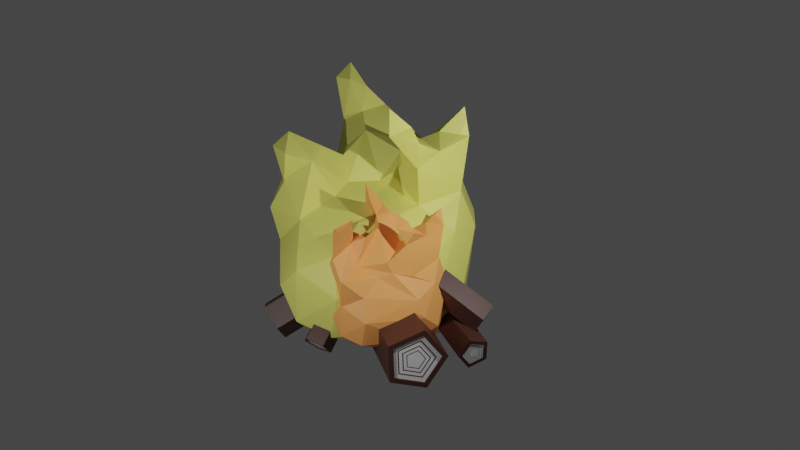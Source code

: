 # Source: fire__element.blend  (saved by Blender 3.0.42; exported with 4.5.12 LTS)
import bpy
from mathutils import Matrix  # noqa: F401  (used for matrix-valued properties, if any)

bpy.ops.wm.read_factory_settings(use_empty=True)
scene = bpy.context.scene
scene.name = 'Scene'

# ---- collections
col_collection = bpy.data.collections.new('Collection'); scene.collection.children.link(col_collection)

# ---- materials (node trees are filled in below, after node groups)
mat_wood_dark = bpy.data.materials.new('wood_dark')
mat_wood_dark.use_transparent_shadow = False
mat_wood_dark.diffuse_color = (0.0668, 0.02274, 0.01531, 1.0)
mat_wood__ight = bpy.data.materials.new('wood _ight')
mat_wood__ight.use_transparent_shadow = False
mat_wood__ight.diffuse_color = (0.5173, 0.1509, 0.07296, 1.0)
mat_fire_orange = bpy.data.materials.new('fire_orange')
mat_fire_orange.use_transparent_shadow = False
mat_fire_orange.diffuse_color = (1.0, 0.392, 0.1114, 1.0)
mat_fire_yellow = bpy.data.materials.new('fire_yellow')
mat_fire_yellow.use_transparent_shadow = False
mat_fire_yellow.diffuse_color = (0.799, 0.8, 0.1676, 1.0)

# ---- material node trees
mat_wood_dark.use_nodes = True; mat_wood_dark.node_tree.nodes.clear()
_N = mat_wood_dark.node_tree.nodes; _L = mat_wood_dark.node_tree.links
n0 = _N.new('ShaderNodeBsdfPrincipled'); n0.name = 'Principled BSDF'; n0.location = (10, 300)
n0.distribution = 'GGX'
n0.subsurface_method = 'RANDOM_WALK_SKIN'
n0.inputs[0].default_value = (0.0668, 0.02274, 0.01531, 1.0)
n0.inputs[3].default_value = 1.45
n0.inputs[27].default_value = (0.0, 0.0, 0.0, 1.0)
n0.inputs[28].default_value = 1.0
n1 = _N.new('ShaderNodeOutputMaterial'); n1.name = 'Material Output'; n1.location = (300, 300)
_L.new(n0.outputs[0], n1.inputs[0])
n1.is_active_output = True
mat_wood__ight.use_nodes = True; mat_wood__ight.node_tree.nodes.clear()
_N = mat_wood__ight.node_tree.nodes; _L = mat_wood__ight.node_tree.links
n0 = _N.new('ShaderNodeBsdfPrincipled'); n0.name = 'Principled BSDF'; n0.location = (10, 300)
n0.distribution = 'GGX'
n0.subsurface_method = 'RANDOM_WALK_SKIN'
n0.inputs[3].default_value = 1.45
n0.inputs[27].default_value = (0.0, 0.0, 0.0, 1.0)
n0.inputs[28].default_value = 1.0
n1 = _N.new('ShaderNodeOutputMaterial'); n1.name = 'Material Output'; n1.location = (300, 300)
_L.new(n0.outputs[0], n1.inputs[0])
n1.is_active_output = True
mat_fire_orange.use_nodes = True; mat_fire_orange.node_tree.nodes.clear()
_N = mat_fire_orange.node_tree.nodes; _L = mat_fire_orange.node_tree.links
n0 = _N.new('ShaderNodeBsdfPrincipled'); n0.name = 'Principled BSDF'; n0.location = (10, 300)
n0.distribution = 'GGX'
n0.subsurface_method = 'RANDOM_WALK_SKIN'
n0.inputs[0].default_value = (1.0, 0.392, 0.1114, 1.0)
n0.inputs[3].default_value = 1.45
n0.inputs[27].default_value = (0.0, 0.0, 0.0, 1.0)
n0.inputs[28].default_value = 1.0
n1 = _N.new('ShaderNodeOutputMaterial'); n1.name = 'Material Output'; n1.location = (300, 300)
_L.new(n0.outputs[0], n1.inputs[0])
n1.is_active_output = True
mat_fire_yellow.use_nodes = True; mat_fire_yellow.node_tree.nodes.clear()
_N = mat_fire_yellow.node_tree.nodes; _L = mat_fire_yellow.node_tree.links
n0 = _N.new('ShaderNodeBsdfPrincipled'); n0.name = 'Principled BSDF'; n0.location = (10, 300)
n0.distribution = 'GGX'
n0.subsurface_method = 'RANDOM_WALK_SKIN'
n0.inputs[0].default_value = (0.799, 0.8, 0.1676, 1.0)
n0.inputs[3].default_value = 1.45
n0.inputs[27].default_value = (0.0, 0.0, 0.0, 1.0)
n0.inputs[28].default_value = 1.0
n1 = _N.new('ShaderNodeOutputMaterial'); n1.name = 'Material Output'; n1.location = (300, 300)
_L.new(n0.outputs[0], n1.inputs[0])
n1.is_active_output = True

# ---- world
world_world = bpy.data.worlds.new('World'); scene.world = world_world
world_world.use_nodes = True; world_world.node_tree.nodes.clear()
_N = world_world.node_tree.nodes; _L = world_world.node_tree.links
n0 = _N.new('ShaderNodeOutputWorld'); n0.name = 'World Output'; n0.location = (300, 300)
n1 = _N.new('ShaderNodeBackground'); n1.name = 'Background'; n1.location = (10, 300)
n1.inputs[0].default_value = (0.05088, 0.05088, 0.05088, 1.0)
_L.new(n1.outputs[0], n0.inputs[0])
n0.is_active_output = True
world_world.color = (0.05088, 0.05088, 0.05088)
world_world.use_sun_shadow = False
world_world.sun_shadow_jitter_overblur = 0.0

# ---- cameras
cam_camera = bpy.data.cameras.new('Camera')
cam_camera.clip_end = 100.0
cam_camera.ortho_scale = 7.314

# ---- lights
light_light = bpy.data.lights.new('Light', 'POINT')
light_light.transmission_factor = 0.0
light_light.energy = 1000.0
light_light.shadow_soft_size = 0.1
light_light.shadow_maximum_resolution = 0.006
light_light.use_absolute_resolution = True
light_light_001 = bpy.data.lights.new('Light.001', 'POINT')
light_light_001.transmission_factor = 0.0
light_light_001.energy = 1000.0
light_light_001.shadow_soft_size = 0.1
light_light_001.shadow_maximum_resolution = 0.006
light_light_001.use_absolute_resolution = True

# ---- meshes
me_cylinder_001 = bpy.data.meshes.new('Cylinder.001')
me_cylinder_001.from_pydata([(9.581e-08, 0.7528, -3.4), (-1.533e-07, 0.8146, 4.352), (0.7159, 0.2326, -3.4), (0.7747, 0.2517, 4.352), (0.4425, -0.609, -3.4), (0.4788, -0.659, 4.352), (-0.4425, -0.609, -3.4), (-0.4788, -0.659, 4.352), (-0.7159, 0.2326, -3.4), (-0.7747, 0.2517, 4.352), (0.9511, 0.309, 4.352), (-1.465e-07, 1.0, 4.352), (0.5878, -0.809, 4.352), (-0.5878, -0.809, 4.352), (-0.9511, 0.309, 4.352), (0.2804, 0.09109, 4.302), (-1.663e-07, 0.2948, 4.302), (0.1733, -0.2385, 4.302), (-0.1733, -0.2385, 4.302), (-0.2804, 0.09109, 4.302), (1.049e-07, 1.0, -3.4), (0.9511, 0.309, -3.4), (0.5878, -0.809, -3.4), (-0.5878, -0.809, -3.4), (-0.9511, 0.309, -3.4), (8.169e-08, 0.323, -3.36), (0.3072, 0.09983, -3.36), (0.1899, -0.2613, -3.36), (-0.1899, -0.2613, -3.36), (-0.3072, 0.09983, -3.36), (0.7747, 0.2517, 4.302), (-1.691e-07, 0.8146, 4.302), (0.4788, -0.659, 4.302), (-0.4788, -0.659, 4.302), (-0.7747, 0.2517, 4.302), (0.6219, 0.2021, 4.302), (-1.632e-07, 0.6539, 4.302), (0.3843, -0.529, 4.302), (-0.3843, -0.529, 4.302), (-0.6219, 0.2021, 4.302), (0.5755, 0.187, 4.302), (-1.65e-07, 0.6051, 4.302), (0.3557, -0.4896, 4.302), (-0.3557, -0.4896, 4.302), (-0.5755, 0.187, 4.302), (0.4605, 0.1496, 4.302), (-1.605e-07, 0.4841, 4.302), (0.2846, -0.3917, 4.302), (-0.2846, -0.3917, 4.302), (-0.4605, 0.1496, 4.302), (0.4184, 0.136, 4.302), (-1.622e-07, 0.44, 4.302), (0.2586, -0.3559, 4.302), (-0.2586, -0.3559, 4.302), (-0.4184, 0.136, 4.302), (0.3126, 0.1016, 4.302), (-1.663e-07, 0.3286, 4.302), (0.1932, -0.2659, 4.302), (-0.1932, -0.2659, 4.302), (-0.3126, 0.1016, 4.302), (9.581e-08, 0.7528, -3.36), (0.7159, 0.2326, -3.36), (0.4425, -0.609, -3.36), (-0.4425, -0.609, -3.36), (-0.7159, 0.2326, -3.36), (9.149e-08, 0.6355, -3.36), (0.6044, 0.1964, -3.36), (0.3735, -0.5141, -3.36), (-0.3735, -0.5141, -3.36), (-0.6044, 0.1964, -3.36), (8.862e-08, 0.5965, -3.36), (0.5673, 0.1843, -3.36), (0.3506, -0.4826, -3.36), (-0.3506, -0.4826, -3.36), (-0.5673, 0.1843, -3.36), (8.862e-08, 0.4831, -3.36), (0.4595, 0.1493, -3.36), (0.284, -0.3908, -3.36), (-0.284, -0.3908, -3.36), (-0.4595, 0.1493, -3.36), (8.725e-08, 0.446, -3.36), (0.4242, 0.1378, -3.36), (0.2622, -0.3608, -3.36), (-0.2622, -0.3608, -3.36), (-0.4242, 0.1378, -3.36), (8.375e-08, 0.351, -3.36), (0.3338, 0.1085, -3.36), (0.2063, -0.2839, -3.36), (-0.2063, -0.2839, -3.36), (-0.3338, 0.1085, -3.36), (2.668, -4.971, -1.436), (2.709, 6.362, -1.517), (3.266, -4.971, -0.289), (3.355, 6.362, -0.2757), (2.359, -4.971, 0.6339), (2.374, 6.362, 0.723), (1.201, -4.971, 0.05696), (1.121, 6.362, 0.0987), (1.392, -4.971, -1.223), (1.328, 6.362, -1.286), (3.623, 6.362, -0.2357), (2.829, 6.362, -1.76), (2.419, 6.362, 0.9903), (0.8809, 6.362, 0.2239), (1.134, 6.362, -1.476), (2.604, 6.289, -0.3879), (2.37, 6.289, -0.8372), (2.249, 6.289, -0.02643), (1.795, 6.289, -0.2524), (1.87, 6.289, -0.7534), (2.829, -4.971, -1.76), (3.623, -4.971, -0.2357), (2.419, -4.971, 0.9903), (0.8809, -4.971, 0.2239), (1.134, -4.971, -1.476), (2.388, -4.912, -0.8741), (2.645, -4.912, -0.3818), (2.255, -4.912, 0.01432), (1.759, -4.912, -0.2333), (1.841, -4.912, -0.7824), (3.355, 6.289, -0.2757), (2.709, 6.289, -1.517), (2.374, 6.289, 0.723), (1.121, 6.289, 0.0987), (1.328, 6.289, -1.286), (3.123, 6.289, -0.3104), (2.604, 6.289, -1.307), (2.335, 6.289, 0.4913), (1.33, 6.289, -0.009851), (1.495, 6.289, -1.121), (3.052, 6.289, -0.3209), (2.572, 6.289, -1.243), (2.324, 6.289, 0.4211), (1.393, 6.289, -0.04275), (1.546, 6.289, -1.071), (2.877, 6.289, -0.347), (2.493, 6.289, -1.085), (2.294, 6.289, 0.2466), (1.55, 6.289, -0.1245), (1.672, 6.289, -0.9474), (2.814, 6.289, -0.3565), (2.464, 6.289, -1.027), (2.284, 6.289, 0.1829), (1.607, 6.289, -0.1543), (1.719, 6.289, -0.9021), (2.653, 6.289, -0.3805), (2.392, 6.289, -0.8815), (2.257, 6.289, 0.02239), (1.751, 6.289, -0.2295), (1.835, 6.289, -0.7881), (2.668, -4.912, -1.436), (3.266, -4.912, -0.289), (2.359, -4.912, 0.6339), (1.201, -4.912, 0.05696), (1.392, -4.912, -1.223), (2.592, -4.912, -1.283), (3.096, -4.912, -0.3143), (2.331, -4.912, 0.4648), (1.353, -4.912, -0.02225), (1.515, -4.912, -1.102), (2.566, -4.912, -1.232), (3.04, -4.912, -0.3228), (2.322, -4.912, 0.4086), (1.404, -4.912, -0.04858), (1.555, -4.912, -1.063), (2.492, -4.912, -1.084), (2.876, -4.912, -0.3472), (2.294, -4.912, 0.2451), (1.551, -4.912, -0.1252), (1.674, -4.912, -0.9463), (2.468, -4.912, -1.035), (2.822, -4.912, -0.3552), (2.285, -4.912, 0.1916), (1.599, -4.912, -0.1502), (1.712, -4.912, -0.9083), (2.406, -4.912, -0.9107), (2.685, -4.912, -0.3757), (2.262, -4.912, 0.05458), (1.722, -4.912, -0.2144), (1.811, -4.912, -0.811), (4.43, -1.197, -3.154), (-3.198, -1.135, -1.77), (4.558, -1.717, -2.45), (-3.06, -1.698, -1.008), (4.509, -2.559, -2.719), (-3.112, -2.609, -1.299), (4.351, -2.559, -3.59), (-3.283, -2.609, -2.241), (4.302, -1.717, -3.859), (-3.336, -1.698, -2.533), (-3.028, -1.641, -0.8345), (-3.198, -0.95, -1.77), (-3.093, -2.759, -1.192), (-3.303, -2.759, -2.349), (-3.368, -1.641, -2.706), (-3.099, -1.859, -1.503), (-3.149, -1.655, -1.779), (-3.118, -2.188, -1.609), (-3.18, -2.188, -1.95), (-3.199, -1.859, -2.055), (4.43, -0.95, -3.154), (4.599, -1.641, -2.219), (4.535, -2.759, -2.576), (4.325, -2.759, -3.733), (4.26, -1.641, -4.09), (4.39, -1.627, -3.147), (4.445, -1.85, -2.845), (4.424, -2.211, -2.96), (4.356, -2.211, -3.334), (4.335, -1.85, -3.449), (-3.01, -1.698, -1.017), (-3.149, -1.135, -1.779), (-3.063, -2.609, -1.308), (-3.234, -2.609, -2.25), (-3.287, -1.698, -2.542), (-3.038, -1.748, -1.167), (-3.149, -1.296, -1.779), (-3.08, -2.479, -1.401), (-3.217, -2.479, -2.157), (-3.26, -1.748, -2.391), (-3.046, -1.763, -1.213), (-3.149, -1.345, -1.779), (-3.085, -2.44, -1.429), (-3.212, -2.44, -2.129), (-3.251, -1.763, -2.346), (-3.067, -1.8, -1.326), (-3.149, -1.466, -1.779), (-3.098, -2.342, -1.499), (-3.2, -2.342, -2.059), (-3.231, -1.8, -2.232), (-3.074, -1.814, -1.368), (-3.149, -1.51, -1.779), (-3.103, -2.306, -1.525), (-3.195, -2.306, -2.034), (-3.223, -1.814, -2.191), (-3.093, -1.848, -1.472), (-3.149, -1.621, -1.779), (-3.114, -2.216, -1.589), (-3.183, -2.216, -1.969), (-3.205, -1.848, -2.087), (4.39, -1.197, -3.147), (4.518, -1.717, -2.443), (4.469, -2.559, -2.712), (4.311, -2.559, -3.583), (4.263, -1.717, -3.852), (4.39, -1.314, -3.147), (4.498, -1.754, -2.552), (4.457, -2.464, -2.78), (4.324, -2.464, -3.515), (4.282, -1.754, -3.742), (4.39, -1.353, -3.147), (4.492, -1.766, -2.589), (4.453, -2.433, -2.802), (4.328, -2.433, -3.492), (4.289, -1.766, -3.705), (4.39, -1.467, -3.147), (4.472, -1.801, -2.695), (4.441, -2.341, -2.868), (4.34, -2.341, -3.427), (4.308, -1.801, -3.599), (4.39, -1.504, -3.147), (4.466, -1.812, -2.73), (4.437, -2.311, -2.889), (4.344, -2.311, -3.405), (4.315, -1.812, -3.565), (4.39, -1.599, -3.147), (4.45, -1.842, -2.819), (4.427, -2.234, -2.944), (4.354, -2.234, -3.35), (4.331, -1.842, -3.476), (3.8, 5.374, -2.278), (2.602, -0.4805, -1.946), (4.461, 5.236, -2.38), (3.317, -0.6297, -2.057), (4.564, 5.183, -3.054), (3.428, -0.6879, -2.786), (3.966, 5.287, -3.367), (2.781, -0.5748, -3.125), (3.494, 5.406, -2.888), (2.271, -0.4465, -2.606), (3.417, -0.6446, -1.955), (2.539, -0.4615, -1.819), (3.553, -0.7162, -2.85), (2.759, -0.5772, -3.266), (2.132, -0.4198, -2.629), (3.046, -0.5499, -2.344), (2.787, -0.4959, -2.304), (3.086, -0.571, -2.608), (2.852, -0.53, -2.73), (2.667, -0.4836, -2.543), (3.716, 5.4, -2.109), (4.594, 5.216, -2.245), (4.73, 5.145, -3.139), (3.936, 5.284, -3.556), (3.309, 5.441, -2.919), (3.941, 5.3, -2.571), (4.224, 5.241, -2.615), (4.268, 5.218, -2.904), (4.012, 5.263, -3.038), (3.809, 5.313, -2.832), (3.325, -0.5919, -2.059), (2.61, -0.4427, -1.948), (3.436, -0.6501, -2.787), (2.789, -0.5369, -3.127), (2.278, -0.4087, -2.608), (3.239, -0.5789, -2.147), (2.664, -0.4591, -2.058), (3.328, -0.6257, -2.732), (2.808, -0.5348, -3.004), (2.398, -0.4319, -2.588), (3.213, -0.5749, -2.174), (2.681, -0.4641, -2.091), (3.295, -0.6182, -2.715), (2.814, -0.5342, -2.967), (2.435, -0.4389, -2.582), (3.148, -0.5652, -2.24), (2.722, -0.4765, -2.174), (3.213, -0.5998, -2.673), (2.829, -0.5325, -2.875), (2.525, -0.4563, -2.566), (3.124, -0.5616, -2.264), (2.737, -0.481, -2.204), (3.184, -0.5931, -2.658), (2.834, -0.5319, -2.841), (2.558, -0.4627, -2.561), (3.064, -0.5526, -2.325), (2.775, -0.4924, -2.281), (3.109, -0.5761, -2.619), (2.848, -0.5305, -2.756), (2.642, -0.4787, -2.547), (3.794, 5.344, -2.276), (4.455, 5.206, -2.379), (4.558, 5.152, -3.052), (3.96, 5.257, -3.366), (3.488, 5.375, -2.886), (3.834, 5.332, -2.357), (4.392, 5.216, -2.443), (4.479, 5.17, -3.012), (3.974, 5.258, -3.276), (3.576, 5.358, -2.872), (3.847, 5.328, -2.383), (4.371, 5.219, -2.465), (4.453, 5.176, -2.998), (3.979, 5.259, -3.247), (3.605, 5.353, -2.867), (3.886, 5.316, -2.461), (4.31, 5.228, -2.527), (4.376, 5.193, -2.959), (3.992, 5.26, -3.16), (3.69, 5.337, -2.853), (3.899, 5.313, -2.486), (4.291, 5.231, -2.547), (4.351, 5.199, -2.946), (3.997, 5.261, -3.132), (3.717, 5.331, -2.848), (3.931, 5.303, -2.552), (4.239, 5.239, -2.599), (4.287, 5.213, -2.913), (4.008, 5.262, -3.06), (3.788, 5.317, -2.836), (3.654, 4.293, -3.489), (-1.05, 1.303, -1.308), (3.891, 3.719, -3.774), (-0.7936, 0.6815, -1.617), (3.633, 3.675, -4.405), (-1.073, 0.6335, -2.3), (3.237, 4.221, -4.51), (-1.501, 1.225, -2.413), (3.25, 4.604, -3.944), (-1.487, 1.639, -1.801), (-0.7054, 0.5871, -1.555), (-1.02, 1.35, -1.176), (-1.048, 0.5282, -2.393), (-1.574, 1.254, -2.533), (-1.557, 1.762, -1.781), (-1.01, 0.9656, -1.803), (-1.103, 1.19, -1.692), (-1.111, 0.9482, -2.051), (-1.266, 1.162, -2.092), (-1.261, 1.312, -1.87), (3.694, 4.356, -3.313), (4.008, 3.593, -3.691), (3.666, 3.534, -4.53), (3.14, 4.26, -4.67), (3.157, 4.768, -3.917), (3.56, 4.169, -3.783), (3.662, 3.922, -3.906), (3.552, 3.903, -4.177), (3.381, 4.138, -4.222), (3.387, 4.302, -3.979), (-0.7632, 0.7009, -1.63), (-1.02, 1.322, -1.322), (-1.042, 0.6529, -2.313), (-1.471, 1.244, -2.427), (-1.457, 1.658, -1.815), (-0.8396, 0.7827, -1.684), (-1.045, 1.281, -1.436), (-1.064, 0.7442, -2.232), (-1.408, 1.219, -2.324), (-1.396, 1.551, -1.832), (-0.8628, 0.8075, -1.7), (-1.053, 1.269, -1.471), (-1.07, 0.7719, -2.208), (-1.389, 1.211, -2.292), (-1.378, 1.518, -1.837), (-0.9203, 0.8691, -1.74), (-1.073, 1.238, -1.557), (-1.086, 0.8406, -2.146), (-1.341, 1.192, -2.214), (-1.333, 1.438, -1.85), (-0.9413, 0.8916, -1.755), (-1.08, 1.227, -1.589), (-1.092, 0.8657, -2.124), (-1.324, 1.185, -2.185), (-1.316, 1.409, -1.855), (-0.9943, 0.9483, -1.792), (-1.098, 1.199, -1.668), (-1.107, 0.9289, -2.068), (-1.28, 1.168, -2.114), (-1.274, 1.334, -1.866), (3.63, 4.278, -3.478), (3.866, 3.704, -3.763), (3.609, 3.659, -4.394), (3.212, 4.206, -4.499), (3.225, 4.588, -3.933), (3.611, 4.248, -3.561), (3.811, 3.763, -3.802), (3.593, 3.726, -4.335), (3.259, 4.187, -4.423), (3.269, 4.51, -3.945), (3.604, 4.238, -3.589), (3.792, 3.783, -3.815), (3.588, 3.748, -4.315), (3.274, 4.181, -4.398), (3.284, 4.484, -3.949), (3.586, 4.209, -3.67), (3.738, 3.841, -3.852), (3.573, 3.812, -4.257), (3.319, 4.163, -4.325), (3.327, 4.408, -3.962), (3.58, 4.2, -3.696), (3.721, 3.86, -3.865), (3.568, 3.834, -4.239), (3.333, 4.157, -4.301), (3.341, 4.384, -3.966), (3.565, 4.176, -3.764), (3.675, 3.908, -3.896), (3.555, 3.888, -4.191), (3.37, 4.142, -4.24), (3.377, 4.321, -3.976), (-1.167, 0.7032, -1.731), (0.8445, 3.202, 2.848), (-0.621, 0.3791, -1.797), (1.435, 2.851, 2.776), (-0.678, -0.1705, -1.478), (1.373, 2.257, 3.121), (-1.259, -0.1861, -1.214), (0.7447, 2.24, 3.407), (-1.561, 0.3539, -1.37), (0.4179, 2.824, 3.238), (1.542, 2.892, 2.707), (0.8175, 3.322, 2.796), (1.467, 2.161, 3.131), (0.695, 2.141, 3.481), (0.2938, 2.858, 3.274), (1.121, 2.723, 2.939), (0.9071, 2.85, 2.965), (1.099, 2.508, 3.064), (0.871, 2.502, 3.167), (0.7528, 2.713, 3.106), (-1.203, 0.8633, -1.8), (-0.4778, 0.4327, -1.889), (-0.5535, -0.2974, -1.465), (-1.325, -0.3182, -1.114), (-1.726, 0.3992, -1.322), (-1.094, 0.4377, -1.585), (-0.8595, 0.2986, -1.614), (-0.884, 0.06277, -1.477), (-1.133, 0.05607, -1.364), (-1.263, 0.2878, -1.431), (1.422, 2.836, 2.746), (0.8315, 3.186, 2.818), (1.36, 2.241, 3.092), (0.7317, 2.224, 3.377), (0.4049, 2.808, 3.208), (1.329, 2.801, 2.806), (0.8549, 3.082, 2.864), (1.279, 2.323, 3.083), (0.7748, 2.31, 3.312), (0.5124, 2.779, 3.176), (1.301, 2.79, 2.824), (0.862, 3.051, 2.877), (1.255, 2.348, 3.08), (0.7878, 2.336, 3.292), (0.545, 2.77, 3.167), (1.231, 2.764, 2.869), (0.8796, 2.972, 2.912), (1.194, 2.41, 3.074), (0.8203, 2.4, 3.244), (0.626, 2.748, 3.143), (1.205, 2.754, 2.885), (0.886, 2.944, 2.924), (1.172, 2.433, 3.072), (0.8321, 2.424, 3.226), (0.6556, 2.74, 3.135), (1.14, 2.73, 2.926), (0.9022, 2.872, 2.955), (1.116, 2.49, 3.066), (0.862, 2.483, 3.181), (0.7301, 2.719, 3.113), (-1.156, 0.7159, -1.707), (-0.6106, 0.3918, -1.773), (-0.6675, -0.1578, -1.454), (-1.248, -0.1735, -1.19), (-1.55, 0.3666, -1.347), (-1.139, 0.64, -1.674), (-0.6785, 0.3664, -1.73), (-0.7266, -0.09763, -1.46), (-1.217, -0.1108, -1.238), (-1.472, 0.3451, -1.37), (-1.133, 0.6148, -1.663), (-0.7011, 0.3579, -1.715), (-0.7462, -0.07762, -1.462), (-1.207, -0.09, -1.254), (-1.446, 0.3379, -1.377), (-1.117, 0.5413, -1.631), (-0.7668, 0.3334, -1.673), (-0.8033, -0.0194, -1.469), (-1.176, -0.02942, -1.299), (-1.37, 0.3171, -1.4), (-1.112, 0.5173, -1.62), (-0.7883, 0.3253, -1.66), (-0.822, -0.0003626, -1.471), (-1.166, -0.009619, -1.314), (-1.345, 0.3103, -1.407), (-1.098, 0.4558, -1.593), (-0.8433, 0.3047, -1.624), (-0.8699, 0.04843, -1.476), (-1.141, 0.04115, -1.353), (-1.282, 0.2929, -1.425)], [], [(20, 11, 10, 21), (21, 10, 12, 22), (22, 12, 13, 23), (3, 1, 31, 30), (23, 13, 14, 24), (24, 14, 11, 20), (6, 8, 64, 63), (1, 3, 10, 11), (3, 5, 12, 10), (5, 7, 13, 12), (7, 9, 14, 13), (9, 1, 11, 14), (15, 16, 19, 18, 17), (9, 7, 33, 34), (5, 3, 30, 32), (1, 9, 34, 31), (7, 5, 32, 33), (2, 0, 20, 21), (4, 2, 21, 22), (6, 4, 22, 23), (8, 6, 23, 24), (0, 8, 24, 20), (25, 26, 27, 28, 29), (2, 4, 62, 61), (8, 0, 60, 64), (4, 6, 63, 62), (0, 2, 61, 60), (36, 35, 30, 31), (35, 37, 32, 30), (37, 38, 33, 32), (38, 39, 34, 33), (39, 36, 31, 34), (41, 40, 35, 36), (40, 42, 37, 35), (42, 43, 38, 37), (43, 44, 39, 38), (44, 41, 36, 39), (46, 45, 40, 41), (45, 47, 42, 40), (47, 48, 43, 42), (48, 49, 44, 43), (49, 46, 41, 44), (51, 50, 45, 46), (50, 52, 47, 45), (52, 53, 48, 47), (53, 54, 49, 48), (54, 51, 46, 49), (56, 55, 50, 51), (55, 57, 52, 50), (57, 58, 53, 52), (58, 59, 54, 53), (59, 56, 51, 54), (16, 15, 55, 56), (15, 17, 57, 55), (17, 18, 58, 57), (18, 19, 59, 58), (19, 16, 56, 59), (66, 65, 60, 61), (67, 66, 61, 62), (68, 67, 62, 63), (69, 68, 63, 64), (65, 69, 64, 60), (71, 70, 65, 66), (72, 71, 66, 67), (73, 72, 67, 68), (74, 73, 68, 69), (70, 74, 69, 65), (76, 75, 70, 71), (77, 76, 71, 72), (78, 77, 72, 73), (79, 78, 73, 74), (75, 79, 74, 70), (81, 80, 75, 76), (82, 81, 76, 77), (83, 82, 77, 78), (84, 83, 78, 79), (80, 84, 79, 75), (86, 85, 80, 81), (87, 86, 81, 82), (88, 87, 82, 83), (89, 88, 83, 84), (85, 89, 84, 80), (26, 25, 85, 86), (27, 26, 86, 87), (28, 27, 87, 88), (29, 28, 88, 89), (25, 29, 89, 85), (110, 101, 100, 111), (111, 100, 102, 112), (112, 102, 103, 113), (93, 91, 121, 120), (113, 103, 104, 114), (114, 104, 101, 110), (96, 98, 154, 153), (91, 93, 100, 101), (93, 95, 102, 100), (95, 97, 103, 102), (97, 99, 104, 103), (99, 91, 101, 104), (105, 106, 109, 108, 107), (99, 97, 123, 124), (95, 93, 120, 122), (91, 99, 124, 121), (97, 95, 122, 123), (92, 90, 110, 111), (94, 92, 111, 112), (96, 94, 112, 113), (98, 96, 113, 114), (90, 98, 114, 110), (115, 116, 117, 118, 119), (92, 94, 152, 151), (98, 90, 150, 154), (94, 96, 153, 152), (90, 92, 151, 150), (126, 125, 120, 121), (125, 127, 122, 120), (127, 128, 123, 122), (128, 129, 124, 123), (129, 126, 121, 124), (131, 130, 125, 126), (130, 132, 127, 125), (132, 133, 128, 127), (133, 134, 129, 128), (134, 131, 126, 129), (136, 135, 130, 131), (135, 137, 132, 130), (137, 138, 133, 132), (138, 139, 134, 133), (139, 136, 131, 134), (141, 140, 135, 136), (140, 142, 137, 135), (142, 143, 138, 137), (143, 144, 139, 138), (144, 141, 136, 139), (146, 145, 140, 141), (145, 147, 142, 140), (147, 148, 143, 142), (148, 149, 144, 143), (149, 146, 141, 144), (106, 105, 145, 146), (105, 107, 147, 145), (107, 108, 148, 147), (108, 109, 149, 148), (109, 106, 146, 149), (156, 155, 150, 151), (157, 156, 151, 152), (158, 157, 152, 153), (159, 158, 153, 154), (155, 159, 154, 150), (161, 160, 155, 156), (162, 161, 156, 157), (163, 162, 157, 158), (164, 163, 158, 159), (160, 164, 159, 155), (166, 165, 160, 161), (167, 166, 161, 162), (168, 167, 162, 163), (169, 168, 163, 164), (165, 169, 164, 160), (171, 170, 165, 166), (172, 171, 166, 167), (173, 172, 167, 168), (174, 173, 168, 169), (170, 174, 169, 165), (176, 175, 170, 171), (177, 176, 171, 172), (178, 177, 172, 173), (179, 178, 173, 174), (175, 179, 174, 170), (116, 115, 175, 176), (117, 116, 176, 177), (118, 117, 177, 178), (119, 118, 178, 179), (115, 119, 179, 175), (200, 191, 190, 201), (201, 190, 192, 202), (202, 192, 193, 203), (183, 181, 211, 210), (203, 193, 194, 204), (204, 194, 191, 200), (186, 188, 244, 243), (181, 183, 190, 191), (183, 185, 192, 190), (185, 187, 193, 192), (187, 189, 194, 193), (189, 181, 191, 194), (195, 196, 199, 198, 197), (189, 187, 213, 214), (185, 183, 210, 212), (181, 189, 214, 211), (187, 185, 212, 213), (182, 180, 200, 201), (184, 182, 201, 202), (186, 184, 202, 203), (188, 186, 203, 204), (180, 188, 204, 200), (205, 206, 207, 208, 209), (182, 184, 242, 241), (188, 180, 240, 244), (184, 186, 243, 242), (180, 182, 241, 240), (216, 215, 210, 211), (215, 217, 212, 210), (217, 218, 213, 212), (218, 219, 214, 213), (219, 216, 211, 214), (221, 220, 215, 216), (220, 222, 217, 215), (222, 223, 218, 217), (223, 224, 219, 218), (224, 221, 216, 219), (226, 225, 220, 221), (225, 227, 222, 220), (227, 228, 223, 222), (228, 229, 224, 223), (229, 226, 221, 224), (231, 230, 225, 226), (230, 232, 227, 225), (232, 233, 228, 227), (233, 234, 229, 228), (234, 231, 226, 229), (236, 235, 230, 231), (235, 237, 232, 230), (237, 238, 233, 232), (238, 239, 234, 233), (239, 236, 231, 234), (196, 195, 235, 236), (195, 197, 237, 235), (197, 198, 238, 237), (198, 199, 239, 238), (199, 196, 236, 239), (246, 245, 240, 241), (247, 246, 241, 242), (248, 247, 242, 243), (249, 248, 243, 244), (245, 249, 244, 240), (251, 250, 245, 246), (252, 251, 246, 247), (253, 252, 247, 248), (254, 253, 248, 249), (250, 254, 249, 245), (256, 255, 250, 251), (257, 256, 251, 252), (258, 257, 252, 253), (259, 258, 253, 254), (255, 259, 254, 250), (261, 260, 255, 256), (262, 261, 256, 257), (263, 262, 257, 258), (264, 263, 258, 259), (260, 264, 259, 255), (266, 265, 260, 261), (267, 266, 261, 262), (268, 267, 262, 263), (269, 268, 263, 264), (265, 269, 264, 260), (206, 205, 265, 266), (207, 206, 266, 267), (208, 207, 267, 268), (209, 208, 268, 269), (205, 209, 269, 265), (290, 281, 280, 291), (291, 280, 282, 292), (292, 282, 283, 293), (273, 271, 301, 300), (293, 283, 284, 294), (294, 284, 281, 290), (276, 278, 334, 333), (271, 273, 280, 281), (273, 275, 282, 280), (275, 277, 283, 282), (277, 279, 284, 283), (279, 271, 281, 284), (285, 286, 289, 288, 287), (279, 277, 303, 304), (275, 273, 300, 302), (271, 279, 304, 301), (277, 275, 302, 303), (272, 270, 290, 291), (274, 272, 291, 292), (276, 274, 292, 293), (278, 276, 293, 294), (270, 278, 294, 290), (295, 296, 297, 298, 299), (272, 274, 332, 331), (278, 270, 330, 334), (274, 276, 333, 332), (270, 272, 331, 330), (306, 305, 300, 301), (305, 307, 302, 300), (307, 308, 303, 302), (308, 309, 304, 303), (309, 306, 301, 304), (311, 310, 305, 306), (310, 312, 307, 305), (312, 313, 308, 307), (313, 314, 309, 308), (314, 311, 306, 309), (316, 315, 310, 311), (315, 317, 312, 310), (317, 318, 313, 312), (318, 319, 314, 313), (319, 316, 311, 314), (321, 320, 315, 316), (320, 322, 317, 315), (322, 323, 318, 317), (323, 324, 319, 318), (324, 321, 316, 319), (326, 325, 320, 321), (325, 327, 322, 320), (327, 328, 323, 322), (328, 329, 324, 323), (329, 326, 321, 324), (286, 285, 325, 326), (285, 287, 327, 325), (287, 288, 328, 327), (288, 289, 329, 328), (289, 286, 326, 329), (336, 335, 330, 331), (337, 336, 331, 332), (338, 337, 332, 333), (339, 338, 333, 334), (335, 339, 334, 330), (341, 340, 335, 336), (342, 341, 336, 337), (343, 342, 337, 338), (344, 343, 338, 339), (340, 344, 339, 335), (346, 345, 340, 341), (347, 346, 341, 342), (348, 347, 342, 343), (349, 348, 343, 344), (345, 349, 344, 340), (351, 350, 345, 346), (352, 351, 346, 347), (353, 352, 347, 348), (354, 353, 348, 349), (350, 354, 349, 345), (356, 355, 350, 351), (357, 356, 351, 352), (358, 357, 352, 353), (359, 358, 353, 354), (355, 359, 354, 350), (296, 295, 355, 356), (297, 296, 356, 357), (298, 297, 357, 358), (299, 298, 358, 359), (295, 299, 359, 355), (380, 371, 370, 381), (381, 370, 372, 382), (382, 372, 373, 383), (363, 361, 391, 390), (383, 373, 374, 384), (384, 374, 371, 380), (366, 368, 424, 423), (361, 363, 370, 371), (363, 365, 372, 370), (365, 367, 373, 372), (367, 369, 374, 373), (369, 361, 371, 374), (375, 376, 379, 378, 377), (369, 367, 393, 394), (365, 363, 390, 392), (361, 369, 394, 391), (367, 365, 392, 393), (362, 360, 380, 381), (364, 362, 381, 382), (366, 364, 382, 383), (368, 366, 383, 384), (360, 368, 384, 380), (385, 386, 387, 388, 389), (362, 364, 422, 421), (368, 360, 420, 424), (364, 366, 423, 422), (360, 362, 421, 420), (396, 395, 390, 391), (395, 397, 392, 390), (397, 398, 393, 392), (398, 399, 394, 393), (399, 396, 391, 394), (401, 400, 395, 396), (400, 402, 397, 395), (402, 403, 398, 397), (403, 404, 399, 398), (404, 401, 396, 399), (406, 405, 400, 401), (405, 407, 402, 400), (407, 408, 403, 402), (408, 409, 404, 403), (409, 406, 401, 404), (411, 410, 405, 406), (410, 412, 407, 405), (412, 413, 408, 407), (413, 414, 409, 408), (414, 411, 406, 409), (416, 415, 410, 411), (415, 417, 412, 410), (417, 418, 413, 412), (418, 419, 414, 413), (419, 416, 411, 414), (376, 375, 415, 416), (375, 377, 417, 415), (377, 378, 418, 417), (378, 379, 419, 418), (379, 376, 416, 419), (426, 425, 420, 421), (427, 426, 421, 422), (428, 427, 422, 423), (429, 428, 423, 424), (425, 429, 424, 420), (431, 430, 425, 426), (432, 431, 426, 427), (433, 432, 427, 428), (434, 433, 428, 429), (430, 434, 429, 425), (436, 435, 430, 431), (437, 436, 431, 432), (438, 437, 432, 433), (439, 438, 433, 434), (435, 439, 434, 430), (441, 440, 435, 436), (442, 441, 436, 437), (443, 442, 437, 438), (444, 443, 438, 439), (440, 444, 439, 435), (446, 445, 440, 441), (447, 446, 441, 442), (448, 447, 442, 443), (449, 448, 443, 444), (445, 449, 444, 440), (386, 385, 445, 446), (387, 386, 446, 447), (388, 387, 447, 448), (389, 388, 448, 449), (385, 389, 449, 445), (470, 461, 460, 471), (471, 460, 462, 472), (472, 462, 463, 473), (453, 451, 481, 480), (473, 463, 464, 474), (474, 464, 461, 470), (456, 458, 514, 513), (451, 453, 460, 461), (453, 455, 462, 460), (455, 457, 463, 462), (457, 459, 464, 463), (459, 451, 461, 464), (465, 466, 469, 468, 467), (459, 457, 483, 484), (455, 453, 480, 482), (451, 459, 484, 481), (457, 455, 482, 483), (452, 450, 470, 471), (454, 452, 471, 472), (456, 454, 472, 473), (458, 456, 473, 474), (450, 458, 474, 470), (475, 476, 477, 478, 479), (452, 454, 512, 511), (458, 450, 510, 514), (454, 456, 513, 512), (450, 452, 511, 510), (486, 485, 480, 481), (485, 487, 482, 480), (487, 488, 483, 482), (488, 489, 484, 483), (489, 486, 481, 484), (491, 490, 485, 486), (490, 492, 487, 485), (492, 493, 488, 487), (493, 494, 489, 488), (494, 491, 486, 489), (496, 495, 490, 491), (495, 497, 492, 490), (497, 498, 493, 492), (498, 499, 494, 493), (499, 496, 491, 494), (501, 500, 495, 496), (500, 502, 497, 495), (502, 503, 498, 497), (503, 504, 499, 498), (504, 501, 496, 499), (506, 505, 500, 501), (505, 507, 502, 500), (507, 508, 503, 502), (508, 509, 504, 503), (509, 506, 501, 504), (466, 465, 505, 506), (465, 467, 507, 505), (467, 468, 508, 507), (468, 469, 509, 508), (469, 466, 506, 509), (516, 515, 510, 511), (517, 516, 511, 512), (518, 517, 512, 513), (519, 518, 513, 514), (515, 519, 514, 510), (521, 520, 515, 516), (522, 521, 516, 517), (523, 522, 517, 518), (524, 523, 518, 519), (520, 524, 519, 515), (526, 525, 520, 521), (527, 526, 521, 522), (528, 527, 522, 523), (529, 528, 523, 524), (525, 529, 524, 520), (531, 530, 525, 526), (532, 531, 526, 527), (533, 532, 527, 528), (534, 533, 528, 529), (530, 534, 529, 525), (536, 535, 530, 531), (537, 536, 531, 532), (538, 537, 532, 533), (539, 538, 533, 534), (535, 539, 534, 530), (476, 475, 535, 536), (477, 476, 536, 537), (478, 477, 537, 538), (479, 478, 538, 539), (475, 479, 539, 535)])
me_cylinder_001.polygons.foreach_set('material_index', [0, 0, 0, 0, 0, 0, 0, 0, 0, 0, 0, 0, 1, 0, 0, 0, 0, 0, 0, 0, 0, 0, 1, 0, 0, 0, 0, 1, 1, 1, 1, 1, 0, 0, 0, 0, 0, 1, 1, 1, 1, 1, 0, 0, 0, 0, 0, 1, 1, 1, 1, 1, 0, 0, 0, 0, 0, 1, 1, 1, 1, 1, 0, 0, 0, 0, 0, 1, 1, 1, 1, 1, 0, 0, 0, 0, 0, 1, 1, 1, 1, 1, 0, 0, 0, 0, 0, 0, 0, 0, 0, 0, 0, 0, 0, 0, 0, 0, 0, 1, 0, 0, 0, 0, 0, 0, 0, 0, 0, 1, 0, 0, 0, 0, 1, 1, 1, 1, 1, 0, 0, 0, 0, 0, 1, 1, 1, 1, 1, 0, 0, 0, 0, 0, 1, 1, 1, 1, 1, 0, 0, 0, 0, 0, 1, 1, 1, 1, 1, 0, 0, 0, 0, 0, 1, 1, 1, 1, 1, 0, 0, 0, 0, 0, 1, 1, 1, 1, 1, 0, 0, 0, 0, 0, 0, 0, 0, 0, 0, 0, 0, 0, 0, 0, 0, 0, 1, 0, 0, 0, 0, 0, 0, 0, 0, 0, 1, 0, 0, 0, 0, 1, 1, 1, 1, 1, 0, 0, 0, 0, 0, 1, 1, 1, 1, 1, 0, 0, 0, 0, 0, 1, 1, 1, 1, 1, 0, 0, 0, 0, 0, 1, 1, 1, 1, 1, 0, 0, 0, 0, 0, 1, 1, 1, 1, 1, 0, 0, 0, 0, 0, 1, 1, 1, 1, 1, 0, 0, 0, 0, 0, 0, 0, 0, 0, 0, 0, 0, 0, 0, 0, 0, 0, 1, 0, 0, 0, 0, 0, 0, 0, 0, 0, 1, 0, 0, 0, 0, 1, 1, 1, 1, 1, 0, 0, 0, 0, 0, 1, 1, 1, 1, 1, 0, 0, 0, 0, 0, 1, 1, 1, 1, 1, 0, 0, 0, 0, 0, 1, 1, 1, 1, 1, 0, 0, 0, 0, 0, 1, 1, 1, 1, 1, 0, 0, 0, 0, 0, 1, 1, 1, 1, 1, 0, 0, 0, 0, 0, 0, 0, 0, 0, 0, 0, 0, 0, 0, 0, 0, 0, 1, 0, 0, 0, 0, 0, 0, 0, 0, 0, 1, 0, 0, 0, 0, 1, 1, 1, 1, 1, 0, 0, 0, 0, 0, 1, 1, 1, 1, 1, 0, 0, 0, 0, 0, 1, 1, 1, 1, 1, 0, 0, 0, 0, 0, 1, 1, 1, 1, 1, 0, 0, 0, 0, 0, 1, 1, 1, 1, 1, 0, 0, 0, 0, 0, 1, 1, 1, 1, 1, 0, 0, 0, 0, 0, 0, 0, 0, 0, 0, 0, 0, 0, 0, 0, 0, 0, 1, 0, 0, 0, 0, 0, 0, 0, 0, 0, 1, 0, 0, 0, 0, 1, 1, 1, 1, 1, 0, 0, 0, 0, 0, 1, 1, 1, 1, 1, 0, 0, 0, 0, 0, 1, 1, 1, 1, 1, 0, 0, 0, 0, 0, 1, 1, 1, 1, 1, 0, 0, 0, 0, 0, 1, 1, 1, 1, 1, 0, 0, 0, 0, 0, 1, 1, 1, 1, 1, 0, 0, 0, 0, 0])
_uv = me_cylinder_001.uv_layers.new(name='UVMap')
_uv.uv.foreach_set('vector', [1.0, 0.5, 1.0, 1.0, 0.8, 1.0, 0.8, 0.5, 0.8, 0.5, 0.8, 1.0, 0.6, 1.0, 0.6, 0.5, 0.6, 0.5, 0.6, 1.0, 0.4, 1.0, 0.4, 0.5, 0.4359, 0.3104, 0.25, 0.4455, 0.25, 0.4455, 0.4359, 0.3104, 0.4, 0.5, 0.4, 1.0, 0.2, 1.0, 0.2, 0.5, 0.2, 0.5, 0.2, 1.0, 2.98e-08, 1.0, 2.98e-08, 0.5, 0.6438, 0.1038, 0.5782, 0.3058, 0.5782, 0.3058, 0.6438, 0.1038, 0.25, 0.4455, 0.4359, 0.3104, 0.4783, 0.3242, 0.25, 0.49, 0.4359, 0.3104, 0.3649, 0.09184, 0.3911, 0.05584, 0.4783, 0.3242, 0.3649, 0.09184, 0.1351, 0.09184, 0.1089, 0.05584, 0.3911, 0.05584, 0.1351, 0.09184, 0.06407, 0.3104, 0.02175, 0.3242, 0.1089, 0.05584, 0.06407, 0.3104, 0.25, 0.4455, 0.25, 0.49, 0.02175, 0.3242, 0.3173, 0.2719, 0.25, 0.3207, 0.1827, 0.2719, 0.2084, 0.1928, 0.2916, 0.1928, 0.06407, 0.3104, 0.1351, 0.09184, 0.1351, 0.09184, 0.06407, 0.3104, 0.3649, 0.09184, 0.4359, 0.3104, 0.4359, 0.3104, 0.3649, 0.09184, 0.25, 0.4455, 0.06407, 0.3104, 0.06407, 0.3104, 0.25, 0.4455, 0.1351, 0.09184, 0.3649, 0.09184, 0.3649, 0.09184, 0.1351, 0.09184, 0.9218, 0.3058, 0.75, 0.4307, 0.75, 0.49, 0.9783, 0.3242, 0.8562, 0.1038, 0.9218, 0.3058, 0.9783, 0.3242, 0.8911, 0.05584, 0.6438, 0.1038, 0.8562, 0.1038, 0.8911, 0.05584, 0.6089, 0.05584, 0.5782, 0.3058, 0.6438, 0.1038, 0.6089, 0.05584, 0.5217, 0.3242, 0.75, 0.4307, 0.5782, 0.3058, 0.5217, 0.3242, 0.75, 0.49, 0.75, 0.3275, 0.8237, 0.274, 0.7956, 0.1873, 0.7044, 0.1873, 0.6763, 0.274, 0.9218, 0.3058, 0.8562, 0.1038, 0.8562, 0.1038, 0.9218, 0.3058, 0.5782, 0.3058, 0.75, 0.4307, 0.75, 0.4307, 0.5782, 0.3058, 0.8562, 0.1038, 0.6438, 0.1038, 0.6438, 0.1038, 0.8562, 0.1038, 0.75, 0.4307, 0.9218, 0.3058, 0.9218, 0.3058, 0.75, 0.4307, 0.25, 0.4069, 0.3992, 0.2985, 0.4359, 0.3104, 0.25, 0.4455, 0.3992, 0.2985, 0.3422, 0.123, 0.3649, 0.09184, 0.4359, 0.3104, 0.3422, 0.123, 0.1578, 0.123, 0.1351, 0.09184, 0.3649, 0.09184, 0.1578, 0.123, 0.1008, 0.2985, 0.06407, 0.3104, 0.1351, 0.09184, 0.1008, 0.2985, 0.25, 0.4069, 0.25, 0.4455, 0.06407, 0.3104, 0.25, 0.3952, 0.3881, 0.2949, 0.3992, 0.2985, 0.25, 0.4069, 0.3881, 0.2949, 0.3354, 0.1325, 0.3422, 0.123, 0.3992, 0.2985, 0.3354, 0.1325, 0.1646, 0.1325, 0.1578, 0.123, 0.3422, 0.123, 0.1646, 0.1325, 0.1119, 0.2949, 0.1008, 0.2985, 0.1578, 0.123, 0.1119, 0.2949, 0.25, 0.3952, 0.25, 0.4069, 0.1008, 0.2985, 0.25, 0.3662, 0.3605, 0.2859, 0.3881, 0.2949, 0.25, 0.3952, 0.3605, 0.2859, 0.3183, 0.156, 0.3354, 0.1325, 0.3881, 0.2949, 0.3183, 0.156, 0.1817, 0.156, 0.1646, 0.1325, 0.3354, 0.1325, 0.1817, 0.156, 0.1395, 0.2859, 0.1119, 0.2949, 0.1646, 0.1325, 0.1395, 0.2859, 0.25, 0.3662, 0.25, 0.3952, 0.1119, 0.2949, 0.25, 0.3556, 0.3504, 0.2826, 0.3605, 0.2859, 0.25, 0.3662, 0.3504, 0.2826, 0.3121, 0.1646, 0.3183, 0.156, 0.3605, 0.2859, 0.3121, 0.1646, 0.1879, 0.1646, 0.1817, 0.156, 0.3183, 0.156, 0.1879, 0.1646, 0.1496, 0.2826, 0.1395, 0.2859, 0.1817, 0.156, 0.1496, 0.2826, 0.25, 0.3556, 0.25, 0.3662, 0.1395, 0.2859, 0.25, 0.3289, 0.325, 0.2744, 0.3504, 0.2826, 0.25, 0.3556, 0.325, 0.2744, 0.2964, 0.1862, 0.3121, 0.1646, 0.3504, 0.2826, 0.2964, 0.1862, 0.2036, 0.1862, 0.1879, 0.1646, 0.3121, 0.1646, 0.2036, 0.1862, 0.175, 0.2744, 0.1496, 0.2826, 0.1879, 0.1646, 0.175, 0.2744, 0.25, 0.3289, 0.25, 0.3556, 0.1496, 0.2826, 0.25, 0.3207, 0.3173, 0.2719, 0.325, 0.2744, 0.25, 0.3289, 0.3173, 0.2719, 0.2916, 0.1928, 0.2964, 0.1862, 0.325, 0.2744, 0.2916, 0.1928, 0.2084, 0.1928, 0.2036, 0.1862, 0.2964, 0.1862, 0.2084, 0.1928, 0.1827, 0.2719, 0.175, 0.2744, 0.2036, 0.1862, 0.1827, 0.2719, 0.25, 0.3207, 0.25, 0.3289, 0.175, 0.2744, 0.8951, 0.2971, 0.75, 0.4025, 0.75, 0.4307, 0.9218, 0.3058, 0.8396, 0.1266, 0.8951, 0.2971, 0.9218, 0.3058, 0.8562, 0.1038, 0.6604, 0.1266, 0.8396, 0.1266, 0.8562, 0.1038, 0.6438, 0.1038, 0.6049, 0.2971, 0.6604, 0.1266, 0.6438, 0.1038, 0.5782, 0.3058, 0.75, 0.4025, 0.6049, 0.2971, 0.5782, 0.3058, 0.75, 0.4307, 0.8862, 0.2942, 0.75, 0.3932, 0.75, 0.4025, 0.8951, 0.2971, 0.8342, 0.1342, 0.8862, 0.2942, 0.8951, 0.2971, 0.8396, 0.1266, 0.6658, 0.1342, 0.8342, 0.1342, 0.8396, 0.1266, 0.6604, 0.1266, 0.6138, 0.2942, 0.6658, 0.1342, 0.6604, 0.1266, 0.6049, 0.2971, 0.75, 0.3932, 0.6138, 0.2942, 0.6049, 0.2971, 0.75, 0.4025, 0.8603, 0.2858, 0.75, 0.3659, 0.75, 0.3932, 0.8862, 0.2942, 0.8182, 0.1562, 0.8603, 0.2858, 0.8862, 0.2942, 0.8342, 0.1342, 0.6818, 0.1562, 0.8182, 0.1562, 0.8342, 0.1342, 0.6658, 0.1342, 0.6397, 0.2858, 0.6818, 0.1562, 0.6658, 0.1342, 0.6138, 0.2942, 0.75, 0.3659, 0.6397, 0.2858, 0.6138, 0.2942, 0.75, 0.3932, 0.8518, 0.2831, 0.75, 0.357, 0.75, 0.3659, 0.8603, 0.2858, 0.8129, 0.1634, 0.8518, 0.2831, 0.8603, 0.2858, 0.8182, 0.1562, 0.6871, 0.1634, 0.8129, 0.1634, 0.8182, 0.1562, 0.6818, 0.1562, 0.6482, 0.2831, 0.6871, 0.1634, 0.6818, 0.1562, 0.6397, 0.2858, 0.75, 0.357, 0.6482, 0.2831, 0.6397, 0.2858, 0.75, 0.3659, 0.8301, 0.276, 0.75, 0.3342, 0.75, 0.357, 0.8518, 0.2831, 0.7995, 0.1819, 0.8301, 0.276, 0.8518, 0.2831, 0.8129, 0.1634, 0.7005, 0.1819, 0.7995, 0.1819, 0.8129, 0.1634, 0.6871, 0.1634, 0.6699, 0.276, 0.7005, 0.1819, 0.6871, 0.1634, 0.6482, 0.2831, 0.75, 0.3342, 0.6699, 0.276, 0.6482, 0.2831, 0.75, 0.357, 0.8237, 0.274, 0.75, 0.3275, 0.75, 0.3342, 0.8301, 0.276, 0.7956, 0.1873, 0.8237, 0.274, 0.8301, 0.276, 0.7995, 0.1819, 0.7044, 0.1873, 0.7956, 0.1873, 0.7995, 0.1819, 0.7005, 0.1819, 0.6763, 0.274, 0.7044, 0.1873, 0.7005, 0.1819, 0.6699, 0.276, 0.75, 0.3275, 0.6763, 0.274, 0.6699, 0.276, 0.75, 0.3342, 1.0, 0.5, 1.0, 1.0, 0.8, 1.0, 0.8, 0.5, 0.8, 0.5, 0.8, 1.0, 0.6, 1.0, 0.6, 0.5, 0.6, 0.5, 0.6, 1.0, 0.4, 1.0, 0.4, 0.5, 0.4359, 0.3104, 0.25, 0.4455, 0.25, 0.4455, 0.4359, 0.3104, 0.4, 0.5, 0.4, 1.0, 0.2, 1.0, 0.2, 0.5, 0.2, 0.5, 0.2, 1.0, 2.98e-08, 1.0, 2.98e-08, 0.5, 0.6438, 0.1038, 0.5782, 0.3058, 0.5782, 0.3058, 0.6438, 0.1038, 0.25, 0.4455, 0.4359, 0.3104, 0.4783, 0.3242, 0.25, 0.49, 0.4359, 0.3104, 0.3649, 0.09184, 0.3911, 0.05584, 0.4783, 0.3242, 0.3649, 0.09184, 0.1351, 0.09184, 0.1089, 0.05584, 0.3911, 0.05584, 0.1351, 0.09184, 0.06407, 0.3104, 0.02175, 0.3242, 0.1089, 0.05584, 0.06407, 0.3104, 0.25, 0.4455, 0.25, 0.49, 0.02175, 0.3242, 0.3173, 0.2719, 0.25, 0.3207, 0.1827, 0.2719, 0.2084, 0.1928, 0.2916, 0.1928, 0.06407, 0.3104, 0.1351, 0.09184, 0.1351, 0.09184, 0.06407, 0.3104, 0.3649, 0.09184, 0.4359, 0.3104, 0.4359, 0.3104, 0.3649, 0.09184, 0.25, 0.4455, 0.06407, 0.3104, 0.06407, 0.3104, 0.25, 0.4455, 0.1351, 0.09184, 0.3649, 0.09184, 0.3649, 0.09184, 0.1351, 0.09184, 0.9218, 0.3058, 0.75, 0.4307, 0.75, 0.49, 0.9783, 0.3242, 0.8562, 0.1038, 0.9218, 0.3058, 0.9783, 0.3242, 0.8911, 0.05584, 0.6438, 0.1038, 0.8562, 0.1038, 0.8911, 0.05584, 0.6089, 0.05584, 0.5782, 0.3058, 0.6438, 0.1038, 0.6089, 0.05584, 0.5217, 0.3242, 0.75, 0.4307, 0.5782, 0.3058, 0.5217, 0.3242, 0.75, 0.49, 0.75, 0.3275, 0.8237, 0.274, 0.7956, 0.1873, 0.7044, 0.1873, 0.6763, 0.274, 0.9218, 0.3058, 0.8562, 0.1038, 0.8562, 0.1038, 0.9218, 0.3058, 0.5782, 0.3058, 0.75, 0.4307, 0.75, 0.4307, 0.5782, 0.3058, 0.8562, 0.1038, 0.6438, 0.1038, 0.6438, 0.1038, 0.8562, 0.1038, 0.75, 0.4307, 0.9218, 0.3058, 0.9218, 0.3058, 0.75, 0.4307, 0.25, 0.4069, 0.3992, 0.2985, 0.4359, 0.3104, 0.25, 0.4455, 0.3992, 0.2985, 0.3422, 0.123, 0.3649, 0.09184, 0.4359, 0.3104, 0.3422, 0.123, 0.1578, 0.123, 0.1351, 0.09184, 0.3649, 0.09184, 0.1578, 0.123, 0.1008, 0.2985, 0.06407, 0.3104, 0.1351, 0.09184, 0.1008, 0.2985, 0.25, 0.4069, 0.25, 0.4455, 0.06407, 0.3104, 0.25, 0.3952, 0.3881, 0.2949, 0.3992, 0.2985, 0.25, 0.4069, 0.3881, 0.2949, 0.3354, 0.1325, 0.3422, 0.123, 0.3992, 0.2985, 0.3354, 0.1325, 0.1646, 0.1325, 0.1578, 0.123, 0.3422, 0.123, 0.1646, 0.1325, 0.1119, 0.2949, 0.1008, 0.2985, 0.1578, 0.123, 0.1119, 0.2949, 0.25, 0.3952, 0.25, 0.4069, 0.1008, 0.2985, 0.25, 0.3662, 0.3605, 0.2859, 0.3881, 0.2949, 0.25, 0.3952, 0.3605, 0.2859, 0.3183, 0.156, 0.3354, 0.1325, 0.3881, 0.2949, 0.3183, 0.156, 0.1817, 0.156, 0.1646, 0.1325, 0.3354, 0.1325, 0.1817, 0.156, 0.1395, 0.2859, 0.1119, 0.2949, 0.1646, 0.1325, 0.1395, 0.2859, 0.25, 0.3662, 0.25, 0.3952, 0.1119, 0.2949, 0.25, 0.3556, 0.3504, 0.2826, 0.3605, 0.2859, 0.25, 0.3662, 0.3504, 0.2826, 0.3121, 0.1646, 0.3183, 0.156, 0.3605, 0.2859, 0.3121, 0.1646, 0.1879, 0.1646, 0.1817, 0.156, 0.3183, 0.156, 0.1879, 0.1646, 0.1496, 0.2826, 0.1395, 0.2859, 0.1817, 0.156, 0.1496, 0.2826, 0.25, 0.3556, 0.25, 0.3662, 0.1395, 0.2859, 0.25, 0.3289, 0.325, 0.2744, 0.3504, 0.2826, 0.25, 0.3556, 0.325, 0.2744, 0.2964, 0.1862, 0.3121, 0.1646, 0.3504, 0.2826, 0.2964, 0.1862, 0.2036, 0.1862, 0.1879, 0.1646, 0.3121, 0.1646, 0.2036, 0.1862, 0.175, 0.2744, 0.1496, 0.2826, 0.1879, 0.1646, 0.175, 0.2744, 0.25, 0.3289, 0.25, 0.3556, 0.1496, 0.2826, 0.25, 0.3207, 0.3173, 0.2719, 0.325, 0.2744, 0.25, 0.3289, 0.3173, 0.2719, 0.2916, 0.1928, 0.2964, 0.1862, 0.325, 0.2744, 0.2916, 0.1928, 0.2084, 0.1928, 0.2036, 0.1862, 0.2964, 0.1862, 0.2084, 0.1928, 0.1827, 0.2719, 0.175, 0.2744, 0.2036, 0.1862, 0.1827, 0.2719, 0.25, 0.3207, 0.25, 0.3289, 0.175, 0.2744, 0.8951, 0.2971, 0.75, 0.4025, 0.75, 0.4307, 0.9218, 0.3058, 0.8396, 0.1266, 0.8951, 0.2971, 0.9218, 0.3058, 0.8562, 0.1038, 0.6604, 0.1266, 0.8396, 0.1266, 0.8562, 0.1038, 0.6438, 0.1038, 0.6049, 0.2971, 0.6604, 0.1266, 0.6438, 0.1038, 0.5782, 0.3058, 0.75, 0.4025, 0.6049, 0.2971, 0.5782, 0.3058, 0.75, 0.4307, 0.8862, 0.2942, 0.75, 0.3932, 0.75, 0.4025, 0.8951, 0.2971, 0.8342, 0.1342, 0.8862, 0.2942, 0.8951, 0.2971, 0.8396, 0.1266, 0.6658, 0.1342, 0.8342, 0.1342, 0.8396, 0.1266, 0.6604, 0.1266, 0.6138, 0.2942, 0.6658, 0.1342, 0.6604, 0.1266, 0.6049, 0.2971, 0.75, 0.3932, 0.6138, 0.2942, 0.6049, 0.2971, 0.75, 0.4025, 0.8603, 0.2858, 0.75, 0.3659, 0.75, 0.3932, 0.8862, 0.2942, 0.8182, 0.1562, 0.8603, 0.2858, 0.8862, 0.2942, 0.8342, 0.1342, 0.6818, 0.1562, 0.8182, 0.1562, 0.8342, 0.1342, 0.6658, 0.1342, 0.6397, 0.2858, 0.6818, 0.1562, 0.6658, 0.1342, 0.6138, 0.2942, 0.75, 0.3659, 0.6397, 0.2858, 0.6138, 0.2942, 0.75, 0.3932, 0.8518, 0.2831, 0.75, 0.357, 0.75, 0.3659, 0.8603, 0.2858, 0.8129, 0.1634, 0.8518, 0.2831, 0.8603, 0.2858, 0.8182, 0.1562, 0.6871, 0.1634, 0.8129, 0.1634, 0.8182, 0.1562, 0.6818, 0.1562, 0.6482, 0.2831, 0.6871, 0.1634, 0.6818, 0.1562, 0.6397, 0.2858, 0.75, 0.357, 0.6482, 0.2831, 0.6397, 0.2858, 0.75, 0.3659, 0.8301, 0.276, 0.75, 0.3342, 0.75, 0.357, 0.8518, 0.2831, 0.7995, 0.1819, 0.8301, 0.276, 0.8518, 0.2831, 0.8129, 0.1634, 0.7005, 0.1819, 0.7995, 0.1819, 0.8129, 0.1634, 0.6871, 0.1634, 0.6699, 0.276, 0.7005, 0.1819, 0.6871, 0.1634, 0.6482, 0.2831, 0.75, 0.3342, 0.6699, 0.276, 0.6482, 0.2831, 0.75, 0.357, 0.8237, 0.274, 0.75, 0.3275, 0.75, 0.3342, 0.8301, 0.276, 0.7956, 0.1873, 0.8237, 0.274, 0.8301, 0.276, 0.7995, 0.1819, 0.7044, 0.1873, 0.7956, 0.1873, 0.7995, 0.1819, 0.7005, 0.1819, 0.6763, 0.274, 0.7044, 0.1873, 0.7005, 0.1819, 0.6699, 0.276, 0.75, 0.3275, 0.6763, 0.274, 0.6699, 0.276, 0.75, 0.3342, 1.0, 0.5, 1.0, 1.0, 0.8, 1.0, 0.8, 0.5, 0.8, 0.5, 0.8, 1.0, 0.6, 1.0, 0.6, 0.5, 0.6, 0.5, 0.6, 1.0, 0.4, 1.0, 0.4, 0.5, 0.4359, 0.3104, 0.25, 0.4455, 0.25, 0.4455, 0.4359, 0.3104, 0.4, 0.5, 0.4, 1.0, 0.2, 1.0, 0.2, 0.5, 0.2, 0.5, 0.2, 1.0, 2.98e-08, 1.0, 2.98e-08, 0.5, 0.6438, 0.1038, 0.5782, 0.3058, 0.5782, 0.3058, 0.6438, 0.1038, 0.25, 0.4455, 0.4359, 0.3104, 0.4783, 0.3242, 0.25, 0.49, 0.4359, 0.3104, 0.3649, 0.09184, 0.3911, 0.05584, 0.4783, 0.3242, 0.3649, 0.09184, 0.1351, 0.09184, 0.1089, 0.05584, 0.3911, 0.05584, 0.1351, 0.09184, 0.06407, 0.3104, 0.02175, 0.3242, 0.1089, 0.05584, 0.06407, 0.3104, 0.25, 0.4455, 0.25, 0.49, 0.02175, 0.3242, 0.3173, 0.2719, 0.25, 0.3207, 0.1827, 0.2719, 0.2084, 0.1928, 0.2916, 0.1928, 0.06407, 0.3104, 0.1351, 0.09184, 0.1351, 0.09184, 0.06407, 0.3104, 0.3649, 0.09184, 0.4359, 0.3104, 0.4359, 0.3104, 0.3649, 0.09184, 0.25, 0.4455, 0.06407, 0.3104, 0.06407, 0.3104, 0.25, 0.4455, 0.1351, 0.09184, 0.3649, 0.09184, 0.3649, 0.09184, 0.1351, 0.09184, 0.9218, 0.3058, 0.75, 0.4307, 0.75, 0.49, 0.9783, 0.3242, 0.8562, 0.1038, 0.9218, 0.3058, 0.9783, 0.3242, 0.8911, 0.05584, 0.6438, 0.1038, 0.8562, 0.1038, 0.8911, 0.05584, 0.6089, 0.05584, 0.5782, 0.3058, 0.6438, 0.1038, 0.6089, 0.05584, 0.5217, 0.3242, 0.75, 0.4307, 0.5782, 0.3058, 0.5217, 0.3242, 0.75, 0.49, 0.75, 0.3275, 0.8237, 0.274, 0.7956, 0.1873, 0.7044, 0.1873, 0.6763, 0.274, 0.9218, 0.3058, 0.8562, 0.1038, 0.8562, 0.1038, 0.9218, 0.3058, 0.5782, 0.3058, 0.75, 0.4307, 0.75, 0.4307, 0.5782, 0.3058, 0.8562, 0.1038, 0.6438, 0.1038, 0.6438, 0.1038, 0.8562, 0.1038, 0.75, 0.4307, 0.9218, 0.3058, 0.9218, 0.3058, 0.75, 0.4307, 0.25, 0.4069, 0.3992, 0.2985, 0.4359, 0.3104, 0.25, 0.4455, 0.3992, 0.2985, 0.3422, 0.123, 0.3649, 0.09184, 0.4359, 0.3104, 0.3422, 0.123, 0.1578, 0.123, 0.1351, 0.09184, 0.3649, 0.09184, 0.1578, 0.123, 0.1008, 0.2985, 0.06407, 0.3104, 0.1351, 0.09184, 0.1008, 0.2985, 0.25, 0.4069, 0.25, 0.4455, 0.06407, 0.3104, 0.25, 0.3952, 0.3881, 0.2949, 0.3992, 0.2985, 0.25, 0.4069, 0.3881, 0.2949, 0.3354, 0.1325, 0.3422, 0.123, 0.3992, 0.2985, 0.3354, 0.1325, 0.1646, 0.1325, 0.1578, 0.123, 0.3422, 0.123, 0.1646, 0.1325, 0.1119, 0.2949, 0.1008, 0.2985, 0.1578, 0.123, 0.1119, 0.2949, 0.25, 0.3952, 0.25, 0.4069, 0.1008, 0.2985, 0.25, 0.3662, 0.3605, 0.2859, 0.3881, 0.2949, 0.25, 0.3952, 0.3605, 0.2859, 0.3183, 0.156, 0.3354, 0.1325, 0.3881, 0.2949, 0.3183, 0.156, 0.1817, 0.156, 0.1646, 0.1325, 0.3354, 0.1325, 0.1817, 0.156, 0.1395, 0.2859, 0.1119, 0.2949, 0.1646, 0.1325, 0.1395, 0.2859, 0.25, 0.3662, 0.25, 0.3952, 0.1119, 0.2949, 0.25, 0.3556, 0.3504, 0.2826, 0.3605, 0.2859, 0.25, 0.3662, 0.3504, 0.2826, 0.3121, 0.1646, 0.3183, 0.156, 0.3605, 0.2859, 0.3121, 0.1646, 0.1879, 0.1646, 0.1817, 0.156, 0.3183, 0.156, 0.1879, 0.1646, 0.1496, 0.2826, 0.1395, 0.2859, 0.1817, 0.156, 0.1496, 0.2826, 0.25, 0.3556, 0.25, 0.3662, 0.1395, 0.2859, 0.25, 0.3289, 0.325, 0.2744, 0.3504, 0.2826, 0.25, 0.3556, 0.325, 0.2744, 0.2964, 0.1862, 0.3121, 0.1646, 0.3504, 0.2826, 0.2964, 0.1862, 0.2036, 0.1862, 0.1879, 0.1646, 0.3121, 0.1646, 0.2036, 0.1862, 0.175, 0.2744, 0.1496, 0.2826, 0.1879, 0.1646, 0.175, 0.2744, 0.25, 0.3289, 0.25, 0.3556, 0.1496, 0.2826, 0.25, 0.3207, 0.3173, 0.2719, 0.325, 0.2744, 0.25, 0.3289, 0.3173, 0.2719, 0.2916, 0.1928, 0.2964, 0.1862, 0.325, 0.2744, 0.2916, 0.1928, 0.2084, 0.1928, 0.2036, 0.1862, 0.2964, 0.1862, 0.2084, 0.1928, 0.1827, 0.2719, 0.175, 0.2744, 0.2036, 0.1862, 0.1827, 0.2719, 0.25, 0.3207, 0.25, 0.3289, 0.175, 0.2744, 0.8951, 0.2971, 0.75, 0.4025, 0.75, 0.4307, 0.9218, 0.3058, 0.8396, 0.1266, 0.8951, 0.2971, 0.9218, 0.3058, 0.8562, 0.1038, 0.6604, 0.1266, 0.8396, 0.1266, 0.8562, 0.1038, 0.6438, 0.1038, 0.6049, 0.2971, 0.6604, 0.1266, 0.6438, 0.1038, 0.5782, 0.3058, 0.75, 0.4025, 0.6049, 0.2971, 0.5782, 0.3058, 0.75, 0.4307, 0.8862, 0.2942, 0.75, 0.3932, 0.75, 0.4025, 0.8951, 0.2971, 0.8342, 0.1342, 0.8862, 0.2942, 0.8951, 0.2971, 0.8396, 0.1266, 0.6658, 0.1342, 0.8342, 0.1342, 0.8396, 0.1266, 0.6604, 0.1266, 0.6138, 0.2942, 0.6658, 0.1342, 0.6604, 0.1266, 0.6049, 0.2971, 0.75, 0.3932, 0.6138, 0.2942, 0.6049, 0.2971, 0.75, 0.4025, 0.8603, 0.2858, 0.75, 0.3659, 0.75, 0.3932, 0.8862, 0.2942, 0.8182, 0.1562, 0.8603, 0.2858, 0.8862, 0.2942, 0.8342, 0.1342, 0.6818, 0.1562, 0.8182, 0.1562, 0.8342, 0.1342, 0.6658, 0.1342, 0.6397, 0.2858, 0.6818, 0.1562, 0.6658, 0.1342, 0.6138, 0.2942, 0.75, 0.3659, 0.6397, 0.2858, 0.6138, 0.2942, 0.75, 0.3932, 0.8518, 0.2831, 0.75, 0.357, 0.75, 0.3659, 0.8603, 0.2858, 0.8129, 0.1634, 0.8518, 0.2831, 0.8603, 0.2858, 0.8182, 0.1562, 0.6871, 0.1634, 0.8129, 0.1634, 0.8182, 0.1562, 0.6818, 0.1562, 0.6482, 0.2831, 0.6871, 0.1634, 0.6818, 0.1562, 0.6397, 0.2858, 0.75, 0.357, 0.6482, 0.2831, 0.6397, 0.2858, 0.75, 0.3659, 0.8301, 0.276, 0.75, 0.3342, 0.75, 0.357, 0.8518, 0.2831, 0.7995, 0.1819, 0.8301, 0.276, 0.8518, 0.2831, 0.8129, 0.1634, 0.7005, 0.1819, 0.7995, 0.1819, 0.8129, 0.1634, 0.6871, 0.1634, 0.6699, 0.276, 0.7005, 0.1819, 0.6871, 0.1634, 0.6482, 0.2831, 0.75, 0.3342, 0.6699, 0.276, 0.6482, 0.2831, 0.75, 0.357, 0.8237, 0.274, 0.75, 0.3275, 0.75, 0.3342, 0.8301, 0.276, 0.7956, 0.1873, 0.8237, 0.274, 0.8301, 0.276, 0.7995, 0.1819, 0.7044, 0.1873, 0.7956, 0.1873, 0.7995, 0.1819, 0.7005, 0.1819, 0.6763, 0.274, 0.7044, 0.1873, 0.7005, 0.1819, 0.6699, 0.276, 0.75, 0.3275, 0.6763, 0.274, 0.6699, 0.276, 0.75, 0.3342, 1.0, 0.5, 1.0, 1.0, 0.8, 1.0, 0.8, 0.5, 0.8, 0.5, 0.8, 1.0, 0.6, 1.0, 0.6, 0.5, 0.6, 0.5, 0.6, 1.0, 0.4, 1.0, 0.4, 0.5, 0.4359, 0.3104, 0.25, 0.4455, 0.25, 0.4455, 0.4359, 0.3104, 0.4, 0.5, 0.4, 1.0, 0.2, 1.0, 0.2, 0.5, 0.2, 0.5, 0.2, 1.0, 2.98e-08, 1.0, 2.98e-08, 0.5, 0.6438, 0.1038, 0.5782, 0.3058, 0.5782, 0.3058, 0.6438, 0.1038, 0.25, 0.4455, 0.4359, 0.3104, 0.4783, 0.3242, 0.25, 0.49, 0.4359, 0.3104, 0.3649, 0.09184, 0.3911, 0.05584, 0.4783, 0.3242, 0.3649, 0.09184, 0.1351, 0.09184, 0.1089, 0.05584, 0.3911, 0.05584, 0.1351, 0.09184, 0.06407, 0.3104, 0.02175, 0.3242, 0.1089, 0.05584, 0.06407, 0.3104, 0.25, 0.4455, 0.25, 0.49, 0.02175, 0.3242, 0.3173, 0.2719, 0.25, 0.3207, 0.1827, 0.2719, 0.2084, 0.1928, 0.2916, 0.1928, 0.06407, 0.3104, 0.1351, 0.09184, 0.1351, 0.09184, 0.06407, 0.3104, 0.3649, 0.09184, 0.4359, 0.3104, 0.4359, 0.3104, 0.3649, 0.09184, 0.25, 0.4455, 0.06407, 0.3104, 0.06407, 0.3104, 0.25, 0.4455, 0.1351, 0.09184, 0.3649, 0.09184, 0.3649, 0.09184, 0.1351, 0.09184, 0.9218, 0.3058, 0.75, 0.4307, 0.75, 0.49, 0.9783, 0.3242, 0.8562, 0.1038, 0.9218, 0.3058, 0.9783, 0.3242, 0.8911, 0.05584, 0.6438, 0.1038, 0.8562, 0.1038, 0.8911, 0.05584, 0.6089, 0.05584, 0.5782, 0.3058, 0.6438, 0.1038, 0.6089, 0.05584, 0.5217, 0.3242, 0.75, 0.4307, 0.5782, 0.3058, 0.5217, 0.3242, 0.75, 0.49, 0.75, 0.3275, 0.8237, 0.274, 0.7956, 0.1873, 0.7044, 0.1873, 0.6763, 0.274, 0.9218, 0.3058, 0.8562, 0.1038, 0.8562, 0.1038, 0.9218, 0.3058, 0.5782, 0.3058, 0.75, 0.4307, 0.75, 0.4307, 0.5782, 0.3058, 0.8562, 0.1038, 0.6438, 0.1038, 0.6438, 0.1038, 0.8562, 0.1038, 0.75, 0.4307, 0.9218, 0.3058, 0.9218, 0.3058, 0.75, 0.4307, 0.25, 0.4069, 0.3992, 0.2985, 0.4359, 0.3104, 0.25, 0.4455, 0.3992, 0.2985, 0.3422, 0.123, 0.3649, 0.09184, 0.4359, 0.3104, 0.3422, 0.123, 0.1578, 0.123, 0.1351, 0.09184, 0.3649, 0.09184, 0.1578, 0.123, 0.1008, 0.2985, 0.06407, 0.3104, 0.1351, 0.09184, 0.1008, 0.2985, 0.25, 0.4069, 0.25, 0.4455, 0.06407, 0.3104, 0.25, 0.3952, 0.3881, 0.2949, 0.3992, 0.2985, 0.25, 0.4069, 0.3881, 0.2949, 0.3354, 0.1325, 0.3422, 0.123, 0.3992, 0.2985, 0.3354, 0.1325, 0.1646, 0.1325, 0.1578, 0.123, 0.3422, 0.123, 0.1646, 0.1325, 0.1119, 0.2949, 0.1008, 0.2985, 0.1578, 0.123, 0.1119, 0.2949, 0.25, 0.3952, 0.25, 0.4069, 0.1008, 0.2985, 0.25, 0.3662, 0.3605, 0.2859, 0.3881, 0.2949, 0.25, 0.3952, 0.3605, 0.2859, 0.3183, 0.156, 0.3354, 0.1325, 0.3881, 0.2949, 0.3183, 0.156, 0.1817, 0.156, 0.1646, 0.1325, 0.3354, 0.1325, 0.1817, 0.156, 0.1395, 0.2859, 0.1119, 0.2949, 0.1646, 0.1325, 0.1395, 0.2859, 0.25, 0.3662, 0.25, 0.3952, 0.1119, 0.2949, 0.25, 0.3556, 0.3504, 0.2826, 0.3605, 0.2859, 0.25, 0.3662, 0.3504, 0.2826, 0.3121, 0.1646, 0.3183, 0.156, 0.3605, 0.2859, 0.3121, 0.1646, 0.1879, 0.1646, 0.1817, 0.156, 0.3183, 0.156, 0.1879, 0.1646, 0.1496, 0.2826, 0.1395, 0.2859, 0.1817, 0.156, 0.1496, 0.2826, 0.25, 0.3556, 0.25, 0.3662, 0.1395, 0.2859, 0.25, 0.3289, 0.325, 0.2744, 0.3504, 0.2826, 0.25, 0.3556, 0.325, 0.2744, 0.2964, 0.1862, 0.3121, 0.1646, 0.3504, 0.2826, 0.2964, 0.1862, 0.2036, 0.1862, 0.1879, 0.1646, 0.3121, 0.1646, 0.2036, 0.1862, 0.175, 0.2744, 0.1496, 0.2826, 0.1879, 0.1646, 0.175, 0.2744, 0.25, 0.3289, 0.25, 0.3556, 0.1496, 0.2826, 0.25, 0.3207, 0.3173, 0.2719, 0.325, 0.2744, 0.25, 0.3289, 0.3173, 0.2719, 0.2916, 0.1928, 0.2964, 0.1862, 0.325, 0.2744, 0.2916, 0.1928, 0.2084, 0.1928, 0.2036, 0.1862, 0.2964, 0.1862, 0.2084, 0.1928, 0.1827, 0.2719, 0.175, 0.2744, 0.2036, 0.1862, 0.1827, 0.2719, 0.25, 0.3207, 0.25, 0.3289, 0.175, 0.2744, 0.8951, 0.2971, 0.75, 0.4025, 0.75, 0.4307, 0.9218, 0.3058, 0.8396, 0.1266, 0.8951, 0.2971, 0.9218, 0.3058, 0.8562, 0.1038, 0.6604, 0.1266, 0.8396, 0.1266, 0.8562, 0.1038, 0.6438, 0.1038, 0.6049, 0.2971, 0.6604, 0.1266, 0.6438, 0.1038, 0.5782, 0.3058, 0.75, 0.4025, 0.6049, 0.2971, 0.5782, 0.3058, 0.75, 0.4307, 0.8862, 0.2942, 0.75, 0.3932, 0.75, 0.4025, 0.8951, 0.2971, 0.8342, 0.1342, 0.8862, 0.2942, 0.8951, 0.2971, 0.8396, 0.1266, 0.6658, 0.1342, 0.8342, 0.1342, 0.8396, 0.1266, 0.6604, 0.1266, 0.6138, 0.2942, 0.6658, 0.1342, 0.6604, 0.1266, 0.6049, 0.2971, 0.75, 0.3932, 0.6138, 0.2942, 0.6049, 0.2971, 0.75, 0.4025, 0.8603, 0.2858, 0.75, 0.3659, 0.75, 0.3932, 0.8862, 0.2942, 0.8182, 0.1562, 0.8603, 0.2858, 0.8862, 0.2942, 0.8342, 0.1342, 0.6818, 0.1562, 0.8182, 0.1562, 0.8342, 0.1342, 0.6658, 0.1342, 0.6397, 0.2858, 0.6818, 0.1562, 0.6658, 0.1342, 0.6138, 0.2942, 0.75, 0.3659, 0.6397, 0.2858, 0.6138, 0.2942, 0.75, 0.3932, 0.8518, 0.2831, 0.75, 0.357, 0.75, 0.3659, 0.8603, 0.2858, 0.8129, 0.1634, 0.8518, 0.2831, 0.8603, 0.2858, 0.8182, 0.1562, 0.6871, 0.1634, 0.8129, 0.1634, 0.8182, 0.1562, 0.6818, 0.1562, 0.6482, 0.2831, 0.6871, 0.1634, 0.6818, 0.1562, 0.6397, 0.2858, 0.75, 0.357, 0.6482, 0.2831, 0.6397, 0.2858, 0.75, 0.3659, 0.8301, 0.276, 0.75, 0.3342, 0.75, 0.357, 0.8518, 0.2831, 0.7995, 0.1819, 0.8301, 0.276, 0.8518, 0.2831, 0.8129, 0.1634, 0.7005, 0.1819, 0.7995, 0.1819, 0.8129, 0.1634, 0.6871, 0.1634, 0.6699, 0.276, 0.7005, 0.1819, 0.6871, 0.1634, 0.6482, 0.2831, 0.75, 0.3342, 0.6699, 0.276, 0.6482, 0.2831, 0.75, 0.357, 0.8237, 0.274, 0.75, 0.3275, 0.75, 0.3342, 0.8301, 0.276, 0.7956, 0.1873, 0.8237, 0.274, 0.8301, 0.276, 0.7995, 0.1819, 0.7044, 0.1873, 0.7956, 0.1873, 0.7995, 0.1819, 0.7005, 0.1819, 0.6763, 0.274, 0.7044, 0.1873, 0.7005, 0.1819, 0.6699, 0.276, 0.75, 0.3275, 0.6763, 0.274, 0.6699, 0.276, 0.75, 0.3342, 1.0, 0.5, 1.0, 1.0, 0.8, 1.0, 0.8, 0.5, 0.8, 0.5, 0.8, 1.0, 0.6, 1.0, 0.6, 0.5, 0.6, 0.5, 0.6, 1.0, 0.4, 1.0, 0.4, 0.5, 0.4359, 0.3104, 0.25, 0.4455, 0.25, 0.4455, 0.4359, 0.3104, 0.4, 0.5, 0.4, 1.0, 0.2, 1.0, 0.2, 0.5, 0.2, 0.5, 0.2, 1.0, 2.98e-08, 1.0, 2.98e-08, 0.5, 0.6438, 0.1038, 0.5782, 0.3058, 0.5782, 0.3058, 0.6438, 0.1038, 0.25, 0.4455, 0.4359, 0.3104, 0.4783, 0.3242, 0.25, 0.49, 0.4359, 0.3104, 0.3649, 0.09184, 0.3911, 0.05584, 0.4783, 0.3242, 0.3649, 0.09184, 0.1351, 0.09184, 0.1089, 0.05584, 0.3911, 0.05584, 0.1351, 0.09184, 0.06407, 0.3104, 0.02175, 0.3242, 0.1089, 0.05584, 0.06407, 0.3104, 0.25, 0.4455, 0.25, 0.49, 0.02175, 0.3242, 0.3173, 0.2719, 0.25, 0.3207, 0.1827, 0.2719, 0.2084, 0.1928, 0.2916, 0.1928, 0.06407, 0.3104, 0.1351, 0.09184, 0.1351, 0.09184, 0.06407, 0.3104, 0.3649, 0.09184, 0.4359, 0.3104, 0.4359, 0.3104, 0.3649, 0.09184, 0.25, 0.4455, 0.06407, 0.3104, 0.06407, 0.3104, 0.25, 0.4455, 0.1351, 0.09184, 0.3649, 0.09184, 0.3649, 0.09184, 0.1351, 0.09184, 0.9218, 0.3058, 0.75, 0.4307, 0.75, 0.49, 0.9783, 0.3242, 0.8562, 0.1038, 0.9218, 0.3058, 0.9783, 0.3242, 0.8911, 0.05584, 0.6438, 0.1038, 0.8562, 0.1038, 0.8911, 0.05584, 0.6089, 0.05584, 0.5782, 0.3058, 0.6438, 0.1038, 0.6089, 0.05584, 0.5217, 0.3242, 0.75, 0.4307, 0.5782, 0.3058, 0.5217, 0.3242, 0.75, 0.49, 0.75, 0.3275, 0.8237, 0.274, 0.7956, 0.1873, 0.7044, 0.1873, 0.6763, 0.274, 0.9218, 0.3058, 0.8562, 0.1038, 0.8562, 0.1038, 0.9218, 0.3058, 0.5782, 0.3058, 0.75, 0.4307, 0.75, 0.4307, 0.5782, 0.3058, 0.8562, 0.1038, 0.6438, 0.1038, 0.6438, 0.1038, 0.8562, 0.1038, 0.75, 0.4307, 0.9218, 0.3058, 0.9218, 0.3058, 0.75, 0.4307, 0.25, 0.4069, 0.3992, 0.2985, 0.4359, 0.3104, 0.25, 0.4455, 0.3992, 0.2985, 0.3422, 0.123, 0.3649, 0.09184, 0.4359, 0.3104, 0.3422, 0.123, 0.1578, 0.123, 0.1351, 0.09184, 0.3649, 0.09184, 0.1578, 0.123, 0.1008, 0.2985, 0.06407, 0.3104, 0.1351, 0.09184, 0.1008, 0.2985, 0.25, 0.4069, 0.25, 0.4455, 0.06407, 0.3104, 0.25, 0.3952, 0.3881, 0.2949, 0.3992, 0.2985, 0.25, 0.4069, 0.3881, 0.2949, 0.3354, 0.1325, 0.3422, 0.123, 0.3992, 0.2985, 0.3354, 0.1325, 0.1646, 0.1325, 0.1578, 0.123, 0.3422, 0.123, 0.1646, 0.1325, 0.1119, 0.2949, 0.1008, 0.2985, 0.1578, 0.123, 0.1119, 0.2949, 0.25, 0.3952, 0.25, 0.4069, 0.1008, 0.2985, 0.25, 0.3662, 0.3605, 0.2859, 0.3881, 0.2949, 0.25, 0.3952, 0.3605, 0.2859, 0.3183, 0.156, 0.3354, 0.1325, 0.3881, 0.2949, 0.3183, 0.156, 0.1817, 0.156, 0.1646, 0.1325, 0.3354, 0.1325, 0.1817, 0.156, 0.1395, 0.2859, 0.1119, 0.2949, 0.1646, 0.1325, 0.1395, 0.2859, 0.25, 0.3662, 0.25, 0.3952, 0.1119, 0.2949, 0.25, 0.3556, 0.3504, 0.2826, 0.3605, 0.2859, 0.25, 0.3662, 0.3504, 0.2826, 0.3121, 0.1646, 0.3183, 0.156, 0.3605, 0.2859, 0.3121, 0.1646, 0.1879, 0.1646, 0.1817, 0.156, 0.3183, 0.156, 0.1879, 0.1646, 0.1496, 0.2826, 0.1395, 0.2859, 0.1817, 0.156, 0.1496, 0.2826, 0.25, 0.3556, 0.25, 0.3662, 0.1395, 0.2859, 0.25, 0.3289, 0.325, 0.2744, 0.3504, 0.2826, 0.25, 0.3556, 0.325, 0.2744, 0.2964, 0.1862, 0.3121, 0.1646, 0.3504, 0.2826, 0.2964, 0.1862, 0.2036, 0.1862, 0.1879, 0.1646, 0.3121, 0.1646, 0.2036, 0.1862, 0.175, 0.2744, 0.1496, 0.2826, 0.1879, 0.1646, 0.175, 0.2744, 0.25, 0.3289, 0.25, 0.3556, 0.1496, 0.2826, 0.25, 0.3207, 0.3173, 0.2719, 0.325, 0.2744, 0.25, 0.3289, 0.3173, 0.2719, 0.2916, 0.1928, 0.2964, 0.1862, 0.325, 0.2744, 0.2916, 0.1928, 0.2084, 0.1928, 0.2036, 0.1862, 0.2964, 0.1862, 0.2084, 0.1928, 0.1827, 0.2719, 0.175, 0.2744, 0.2036, 0.1862, 0.1827, 0.2719, 0.25, 0.3207, 0.25, 0.3289, 0.175, 0.2744, 0.8951, 0.2971, 0.75, 0.4025, 0.75, 0.4307, 0.9218, 0.3058, 0.8396, 0.1266, 0.8951, 0.2971, 0.9218, 0.3058, 0.8562, 0.1038, 0.6604, 0.1266, 0.8396, 0.1266, 0.8562, 0.1038, 0.6438, 0.1038, 0.6049, 0.2971, 0.6604, 0.1266, 0.6438, 0.1038, 0.5782, 0.3058, 0.75, 0.4025, 0.6049, 0.2971, 0.5782, 0.3058, 0.75, 0.4307, 0.8862, 0.2942, 0.75, 0.3932, 0.75, 0.4025, 0.8951, 0.2971, 0.8342, 0.1342, 0.8862, 0.2942, 0.8951, 0.2971, 0.8396, 0.1266, 0.6658, 0.1342, 0.8342, 0.1342, 0.8396, 0.1266, 0.6604, 0.1266, 0.6138, 0.2942, 0.6658, 0.1342, 0.6604, 0.1266, 0.6049, 0.2971, 0.75, 0.3932, 0.6138, 0.2942, 0.6049, 0.2971, 0.75, 0.4025, 0.8603, 0.2858, 0.75, 0.3659, 0.75, 0.3932, 0.8862, 0.2942, 0.8182, 0.1562, 0.8603, 0.2858, 0.8862, 0.2942, 0.8342, 0.1342, 0.6818, 0.1562, 0.8182, 0.1562, 0.8342, 0.1342, 0.6658, 0.1342, 0.6397, 0.2858, 0.6818, 0.1562, 0.6658, 0.1342, 0.6138, 0.2942, 0.75, 0.3659, 0.6397, 0.2858, 0.6138, 0.2942, 0.75, 0.3932, 0.8518, 0.2831, 0.75, 0.357, 0.75, 0.3659, 0.8603, 0.2858, 0.8129, 0.1634, 0.8518, 0.2831, 0.8603, 0.2858, 0.8182, 0.1562, 0.6871, 0.1634, 0.8129, 0.1634, 0.8182, 0.1562, 0.6818, 0.1562, 0.6482, 0.2831, 0.6871, 0.1634, 0.6818, 0.1562, 0.6397, 0.2858, 0.75, 0.357, 0.6482, 0.2831, 0.6397, 0.2858, 0.75, 0.3659, 0.8301, 0.276, 0.75, 0.3342, 0.75, 0.357, 0.8518, 0.2831, 0.7995, 0.1819, 0.8301, 0.276, 0.8518, 0.2831, 0.8129, 0.1634, 0.7005, 0.1819, 0.7995, 0.1819, 0.8129, 0.1634, 0.6871, 0.1634, 0.6699, 0.276, 0.7005, 0.1819, 0.6871, 0.1634, 0.6482, 0.2831, 0.75, 0.3342, 0.6699, 0.276, 0.6482, 0.2831, 0.75, 0.357, 0.8237, 0.274, 0.75, 0.3275, 0.75, 0.3342, 0.8301, 0.276, 0.7956, 0.1873, 0.8237, 0.274, 0.8301, 0.276, 0.7995, 0.1819, 0.7044, 0.1873, 0.7956, 0.1873, 0.7995, 0.1819, 0.7005, 0.1819, 0.6763, 0.274, 0.7044, 0.1873, 0.7005, 0.1819, 0.6699, 0.276, 0.75, 0.3275, 0.6763, 0.274, 0.6699, 0.276, 0.75, 0.3342, 1.0, 0.5, 1.0, 1.0, 0.8, 1.0, 0.8, 0.5, 0.8, 0.5, 0.8, 1.0, 0.6, 1.0, 0.6, 0.5, 0.6, 0.5, 0.6, 1.0, 0.4, 1.0, 0.4, 0.5, 0.4359, 0.3104, 0.25, 0.4455, 0.25, 0.4455, 0.4359, 0.3104, 0.4, 0.5, 0.4, 1.0, 0.2, 1.0, 0.2, 0.5, 0.2, 0.5, 0.2, 1.0, 2.98e-08, 1.0, 2.98e-08, 0.5, 0.6438, 0.1038, 0.5782, 0.3058, 0.5782, 0.3058, 0.6438, 0.1038, 0.25, 0.4455, 0.4359, 0.3104, 0.4783, 0.3242, 0.25, 0.49, 0.4359, 0.3104, 0.3649, 0.09184, 0.3911, 0.05584, 0.4783, 0.3242, 0.3649, 0.09184, 0.1351, 0.09184, 0.1089, 0.05584, 0.3911, 0.05584, 0.1351, 0.09184, 0.06407, 0.3104, 0.02175, 0.3242, 0.1089, 0.05584, 0.06407, 0.3104, 0.25, 0.4455, 0.25, 0.49, 0.02175, 0.3242, 0.3173, 0.2719, 0.25, 0.3207, 0.1827, 0.2719, 0.2084, 0.1928, 0.2916, 0.1928, 0.06407, 0.3104, 0.1351, 0.09184, 0.1351, 0.09184, 0.06407, 0.3104, 0.3649, 0.09184, 0.4359, 0.3104, 0.4359, 0.3104, 0.3649, 0.09184, 0.25, 0.4455, 0.06407, 0.3104, 0.06407, 0.3104, 0.25, 0.4455, 0.1351, 0.09184, 0.3649, 0.09184, 0.3649, 0.09184, 0.1351, 0.09184, 0.9218, 0.3058, 0.75, 0.4307, 0.75, 0.49, 0.9783, 0.3242, 0.8562, 0.1038, 0.9218, 0.3058, 0.9783, 0.3242, 0.8911, 0.05584, 0.6438, 0.1038, 0.8562, 0.1038, 0.8911, 0.05584, 0.6089, 0.05584, 0.5782, 0.3058, 0.6438, 0.1038, 0.6089, 0.05584, 0.5217, 0.3242, 0.75, 0.4307, 0.5782, 0.3058, 0.5217, 0.3242, 0.75, 0.49, 0.75, 0.3275, 0.8237, 0.274, 0.7956, 0.1873, 0.7044, 0.1873, 0.6763, 0.274, 0.9218, 0.3058, 0.8562, 0.1038, 0.8562, 0.1038, 0.9218, 0.3058, 0.5782, 0.3058, 0.75, 0.4307, 0.75, 0.4307, 0.5782, 0.3058, 0.8562, 0.1038, 0.6438, 0.1038, 0.6438, 0.1038, 0.8562, 0.1038, 0.75, 0.4307, 0.9218, 0.3058, 0.9218, 0.3058, 0.75, 0.4307, 0.25, 0.4069, 0.3992, 0.2985, 0.4359, 0.3104, 0.25, 0.4455, 0.3992, 0.2985, 0.3422, 0.123, 0.3649, 0.09184, 0.4359, 0.3104, 0.3422, 0.123, 0.1578, 0.123, 0.1351, 0.09184, 0.3649, 0.09184, 0.1578, 0.123, 0.1008, 0.2985, 0.06407, 0.3104, 0.1351, 0.09184, 0.1008, 0.2985, 0.25, 0.4069, 0.25, 0.4455, 0.06407, 0.3104, 0.25, 0.3952, 0.3881, 0.2949, 0.3992, 0.2985, 0.25, 0.4069, 0.3881, 0.2949, 0.3354, 0.1325, 0.3422, 0.123, 0.3992, 0.2985, 0.3354, 0.1325, 0.1646, 0.1325, 0.1578, 0.123, 0.3422, 0.123, 0.1646, 0.1325, 0.1119, 0.2949, 0.1008, 0.2985, 0.1578, 0.123, 0.1119, 0.2949, 0.25, 0.3952, 0.25, 0.4069, 0.1008, 0.2985, 0.25, 0.3662, 0.3605, 0.2859, 0.3881, 0.2949, 0.25, 0.3952, 0.3605, 0.2859, 0.3183, 0.156, 0.3354, 0.1325, 0.3881, 0.2949, 0.3183, 0.156, 0.1817, 0.156, 0.1646, 0.1325, 0.3354, 0.1325, 0.1817, 0.156, 0.1395, 0.2859, 0.1119, 0.2949, 0.1646, 0.1325, 0.1395, 0.2859, 0.25, 0.3662, 0.25, 0.3952, 0.1119, 0.2949, 0.25, 0.3556, 0.3504, 0.2826, 0.3605, 0.2859, 0.25, 0.3662, 0.3504, 0.2826, 0.3121, 0.1646, 0.3183, 0.156, 0.3605, 0.2859, 0.3121, 0.1646, 0.1879, 0.1646, 0.1817, 0.156, 0.3183, 0.156, 0.1879, 0.1646, 0.1496, 0.2826, 0.1395, 0.2859, 0.1817, 0.156, 0.1496, 0.2826, 0.25, 0.3556, 0.25, 0.3662, 0.1395, 0.2859, 0.25, 0.3289, 0.325, 0.2744, 0.3504, 0.2826, 0.25, 0.3556, 0.325, 0.2744, 0.2964, 0.1862, 0.3121, 0.1646, 0.3504, 0.2826, 0.2964, 0.1862, 0.2036, 0.1862, 0.1879, 0.1646, 0.3121, 0.1646, 0.2036, 0.1862, 0.175, 0.2744, 0.1496, 0.2826, 0.1879, 0.1646, 0.175, 0.2744, 0.25, 0.3289, 0.25, 0.3556, 0.1496, 0.2826, 0.25, 0.3207, 0.3173, 0.2719, 0.325, 0.2744, 0.25, 0.3289, 0.3173, 0.2719, 0.2916, 0.1928, 0.2964, 0.1862, 0.325, 0.2744, 0.2916, 0.1928, 0.2084, 0.1928, 0.2036, 0.1862, 0.2964, 0.1862, 0.2084, 0.1928, 0.1827, 0.2719, 0.175, 0.2744, 0.2036, 0.1862, 0.1827, 0.2719, 0.25, 0.3207, 0.25, 0.3289, 0.175, 0.2744, 0.8951, 0.2971, 0.75, 0.4025, 0.75, 0.4307, 0.9218, 0.3058, 0.8396, 0.1266, 0.8951, 0.2971, 0.9218, 0.3058, 0.8562, 0.1038, 0.6604, 0.1266, 0.8396, 0.1266, 0.8562, 0.1038, 0.6438, 0.1038, 0.6049, 0.2971, 0.6604, 0.1266, 0.6438, 0.1038, 0.5782, 0.3058, 0.75, 0.4025, 0.6049, 0.2971, 0.5782, 0.3058, 0.75, 0.4307, 0.8862, 0.2942, 0.75, 0.3932, 0.75, 0.4025, 0.8951, 0.2971, 0.8342, 0.1342, 0.8862, 0.2942, 0.8951, 0.2971, 0.8396, 0.1266, 0.6658, 0.1342, 0.8342, 0.1342, 0.8396, 0.1266, 0.6604, 0.1266, 0.6138, 0.2942, 0.6658, 0.1342, 0.6604, 0.1266, 0.6049, 0.2971, 0.75, 0.3932, 0.6138, 0.2942, 0.6049, 0.2971, 0.75, 0.4025, 0.8603, 0.2858, 0.75, 0.3659, 0.75, 0.3932, 0.8862, 0.2942, 0.8182, 0.1562, 0.8603, 0.2858, 0.8862, 0.2942, 0.8342, 0.1342, 0.6818, 0.1562, 0.8182, 0.1562, 0.8342, 0.1342, 0.6658, 0.1342, 0.6397, 0.2858, 0.6818, 0.1562, 0.6658, 0.1342, 0.6138, 0.2942, 0.75, 0.3659, 0.6397, 0.2858, 0.6138, 0.2942, 0.75, 0.3932, 0.8518, 0.2831, 0.75, 0.357, 0.75, 0.3659, 0.8603, 0.2858, 0.8129, 0.1634, 0.8518, 0.2831, 0.8603, 0.2858, 0.8182, 0.1562, 0.6871, 0.1634, 0.8129, 0.1634, 0.8182, 0.1562, 0.6818, 0.1562, 0.6482, 0.2831, 0.6871, 0.1634, 0.6818, 0.1562, 0.6397, 0.2858, 0.75, 0.357, 0.6482, 0.2831, 0.6397, 0.2858, 0.75, 0.3659, 0.8301, 0.276, 0.75, 0.3342, 0.75, 0.357, 0.8518, 0.2831, 0.7995, 0.1819, 0.8301, 0.276, 0.8518, 0.2831, 0.8129, 0.1634, 0.7005, 0.1819, 0.7995, 0.1819, 0.8129, 0.1634, 0.6871, 0.1634, 0.6699, 0.276, 0.7005, 0.1819, 0.6871, 0.1634, 0.6482, 0.2831, 0.75, 0.3342, 0.6699, 0.276, 0.6482, 0.2831, 0.75, 0.357, 0.8237, 0.274, 0.75, 0.3275, 0.75, 0.3342, 0.8301, 0.276, 0.7956, 0.1873, 0.8237, 0.274, 0.8301, 0.276, 0.7995, 0.1819, 0.7044, 0.1873, 0.7956, 0.1873, 0.7995, 0.1819, 0.7005, 0.1819, 0.6763, 0.274, 0.7044, 0.1873, 0.7005, 0.1819, 0.6699, 0.276, 0.75, 0.3275, 0.6763, 0.274, 0.6699, 0.276, 0.75, 0.3342])
me_cylinder_001.materials.append(mat_wood_dark)
me_cylinder_001.materials.append(mat_wood__ight)
me_cylinder_001.use_remesh_fix_poles = True
me_cylinder_001.use_remesh_preserve_attributes = False
me_cylinder_001.update()
me_mesh_001 = bpy.data.meshes.new('Mesh.001')
me_mesh_001.from_pydata([(-0.2146, 1.923, 2.694), (-0.5339, 1.803, 2.446), (-0.6147, 1.82, 1.777), (-0.07163, 1.964, 2.113), (-0.4964, 1.855, 1.236), (-0.2191, 1.382, 2.228), (0.2816, 1.246, 1.967), (0.2543, 1.674, 1.075), (0.5872, 0.1855, 3.02), (0.6388, 0.595, 2.626), (0.6496, 0.145, 2.478), (0.3028, 0.4072, 2.592), (0.8188, 0.6993, 2.333), (0.7728, 0.4414, 1.909), (0.1489, 0.4611, 2.174), (-0.1936, 0.5611, 1.904), (0.1857, 0.4701, 1.717), (0.9096, 0.6108, 0.8226), (0.7754, 1.376, 0.405), (-0.7553, 1.177, 1.94), (-0.3743, 0.8051, 2.008), (-0.1977, -0.3224, 2.689), (0.09911, -0.3243, 2.441), (-0.3916, 0.2015, 2.717), (-0.9159, 0.7848, 2.197), (-1.417, -0.3524, 2.33), (-0.9181, -0.5911, 1.809), (-0.7417, 0.03342, 2.895), (-1.031, -0.7852, 1.019), (-1.944, -0.4211, 0.5276), (-1.04, -1.063, 0.7958), (-1.27, 0.4268, 1.978), (-1.271, 0.1087, 2.685), (-1.172, -0.4838, 2.873), (-1.827, -0.2241, 1.45), (-1.937, 0.2021, 1.399), (-1.66, -0.2141, -1.092), (-1.257, -0.2434, -1.614), (-1.524, 0.4194, -1.455), (-0.9542, 0.425, -1.914), (-0.1221, 1.047, -2.02), (-0.9343, 1.361, -1.351), (-1.265, 1.334, -0.2962), (0.2053, 1.744, -1.213), (-0.4052, 2.144, 0.3712), (0.2742, 1.96, 0.284), (0.8487, 1.278, -1.628), (0.8357, 0.398, -1.959), (1.473, 0.457, -1.285), (1.259, 1.319, -0.9648), (1.542, 0.8055, -0.4714), (1.377, 0.6424, 0.148), (1.562, -1.224, -0.3711), (1.278, -1.336, -1.299), (0.3282, -1.433, -1.699), (-0.3166, -0.06198, -2.088), (-0.5904, -1.634, -1.16), (-1.252, -1.185, -0.467), (-1.074, -1.311, 0.3858), (-0.4575, -2.019, -0.4328), (-0.4199, -1.996, 0.2265), (-1.107, -1.653, 0.8974), (0.002432, -1.931, -1.213), (0.8716, -1.944, -1.042), (0.4481, -2.165, -0.3898), (0.9202, -1.879, 0.06525), (1.262, -1.18, 0.4068), (0.9341, -0.5993, 0.9086), (1.005, -0.113, 1.056), (0.5761, -1.242, 1.271), (0.9522, -0.2663, 1.43), (0.4836, -1.122, 1.338), (1.208, -1.913, 1.1), (0.5005, -0.8632, 2.242), (-0.9694, 1.797, 0.01085), (-1.061, 1.894, 0.7798), (-1.471, 1.574, 0.4963), (-1.599, 0.8306, -0.9942), (-1.918, 0.3067, 0.1738), (-1.448, 1.156, 1.289), (-0.824, -1.271, 1.868), (-0.3271, -0.6152, 3.892), (-0.2518, -0.5211, 3.334), (-0.9826, -0.5147, 3.112), (0.215, -1.321, 2.027), (0.766, -1.302, 3.025), (0.1149, -1.843, 2.511), (-0.1941, -1.054, 2.199), (-0.519, -1.318, 2.253), (-0.2358, -1.824, 2.254), (-0.6565, -1.756, 1.597), (-0.4901, -2.134, 0.9326), (0.7033, -2.05, 1.683), (-2.321, 3.449, 5.567), (-2.874, 3.241, 5.137), (-3.014, 3.271, 3.978), (-2.074, 3.519, 4.561), (-2.809, 3.33, 3.041), (-2.329, 2.512, 4.76), (-1.462, 2.276, 4.307), (-1.509, 3.017, 2.762), (-0.9324, 0.439, 6.132), (-0.8431, 1.148, 5.448), (-0.8244, 0.3688, 5.193), (-1.425, 0.8231, 5.391), (-0.5313, 1.329, 4.942), (-0.8072, 1.302, 3.95), (-1.692, 0.9165, 4.665), (-2.285, 1.09, 4.198), (-1.628, 0.9321, 3.874), (-1.052, 1.359, 2.561), (-0.6064, 2.501, 1.602), (-3.258, 2.157, 4.261), (-2.598, 1.512, 4.378), (-3.797, 0.08632, 5.355), (-2.961, 0.007029, 4.892), (-4.285, 1.034, 5.411), (-4.398, 1.853, 4.434), (-4.403, -0.4927, 4.936), (-3.54, -0.9061, 4.034), (-4.34, 0.3915, 6.129), (-3.735, -1.242, 2.665), (-5.318, -0.6118, 1.814), (-3.751, -1.724, 2.279), (-5.188, 1.234, 4.16), (-5.373, 0.5698, 5.734), (-5.134, -0.2668, 5.617), (-5.115, -0.2705, 3.412), (-5.304, 0.4678, 3.324), (-4.824, -0.2532, -0.9917), (-4.126, -0.3039, -1.896), (-4.589, 0.8441, -1.621), (-3.602, 0.8538, -2.416), (-2.161, 1.931, -2.6), (-3.568, 2.475, -1.44), (-4.141, 2.428, 0.3871), (-1.594, 3.139, -1.201), (-2.651, 3.832, 1.543), (-1.475, 3.512, 1.392), (-0.4795, 2.332, -1.92), (-0.502, 0.8071, -2.493), (0.6011, 0.9094, -1.326), (0.2315, 2.403, -0.7712), (0.7208, 1.513, 0.08352), (0.4364, 1.23, 1.157), (0.7563, -2.003, 0.2572), (0.2648, -2.197, -1.35), (-1.381, -2.364, -2.042), (-2.498, 0.01034, -2.717), (-2.972, -2.712, -1.109), (-4.118, -1.934, 0.09117), (-3.81, -2.153, 1.568), (-2.742, -3.38, 0.1504), (-2.677, -3.339, 1.292), (-3.867, -2.745, 2.454), (-1.945, -3.228, -1.201), (-0.4397, -3.25, -0.9044), (-1.173, -3.633, 0.225), (-0.3556, -3.138, 1.013), (0.237, -1.927, 1.605), (-0.3315, -0.9204, 2.474), (-0.4135, 0.3504, 2.482), (-2.221, -0.874, 3.304), (-2.269, 0.2936, 3.223), (-1.624, -1.416, 3.072), (-1.576, -2.73, 2.375), (-2.804, -0.8776, 4.122), (-3.629, 3.231, 0.9189), (-3.787, 3.398, 2.251), (-4.497, 2.844, 1.76), (-4.719, 1.556, -0.8221), (-5.272, 0.649, 1.201), (-4.458, 2.119, 3.132), (-3.377, -2.083, 4.136), (-4.364, -0.1366, 7.045), (-3.887, -0.2833, 6.524), (-4.371, -0.6889, 6.548), (-1.577, -2.171, 4.411), (-1.519, -3.066, 4.789), (-2.241, -2.796, 5.346), (-2.286, -1.707, 4.708), (-2.849, -2.165, 4.803), (-2.476, -3.347, 4.841), (-3.087, -2.925, 3.667), (-2.799, -3.58, 2.516), (-2.316, -3.082, 3.551)], [], [(3, 2, 0), (1, 0, 2), (4, 2, 3), (0, 1, 5), (10, 9, 8), (11, 8, 9), (11, 9, 12, 6), (12, 13, 6), (6, 14, 11), (16, 14, 15), (14, 10, 11), (7, 17, 18), (1, 19, 5), (20, 5, 19), (26, 21, 25), (21, 23, 27), (29, 30, 28), (32, 23, 31), (23, 32, 27), (27, 32, 33), (35, 34, 32), (33, 32, 34), (38, 39, 37), (55, 37, 39), (40, 39, 41), (43, 41, 74), (49, 43, 45), (43, 49, 46), (18, 50, 49), (50, 18, 51), (50, 48, 49), (48, 52, 53), (47, 53, 54), (62, 56, 54), (54, 56, 37), (56, 36, 37), (60, 61, 58), (59, 57, 56), (59, 56, 62), (64, 62, 63), (68, 69, 67), (71, 84, 72), (84, 92, 72), (68, 70, 69), (66, 65, 52), (52, 63, 53), (74, 42, 76), (77, 36, 78), (77, 38, 36), (39, 38, 41), (26, 22, 21), (24, 31, 23), (32, 31, 35), (9, 10, 12), (3, 0, 5), (6, 20, 15), (14, 6, 15), (19, 2, 4), (3, 7, 4), (79, 75, 76), (79, 76, 78), (78, 76, 42), (20, 22, 15), (16, 15, 70), (73, 22, 26), (28, 80, 26), (83, 82, 81), (82, 21, 27), (81, 82, 27), (33, 81, 27), (92, 84, 85), (84, 87, 86), (87, 88, 86), (89, 85, 86), (89, 88, 92), (90, 92, 88), (84, 73, 87), (85, 89, 92), (87, 73, 88), (73, 80, 88), (80, 90, 88), (71, 69, 84), (73, 84, 69), (72, 91, 60), (58, 61, 30), (4, 7, 44), (45, 43, 44), (75, 44, 74), (36, 38, 37), (18, 17, 68), (80, 28, 30), (51, 18, 68), (67, 66, 51), (43, 46, 40), (40, 55, 39), (54, 37, 55), (41, 38, 77), (30, 29, 57), (48, 47, 46), (49, 48, 46), (48, 53, 47), (92, 91, 72), (60, 59, 64), (5, 20, 6), (15, 22, 70), (29, 78, 36), (40, 47, 55), (67, 69, 71), (72, 67, 71), (60, 65, 72), (78, 42, 77), (3, 5, 6), (8, 11, 10), (14, 16, 13, 10), (7, 6, 13), (7, 13, 17), (12, 10, 13), (57, 59, 60, 58), (1, 2, 19), (23, 19, 24), (28, 26, 25), (25, 29, 28), (42, 74, 41), (44, 43, 74), (51, 52, 50), (53, 63, 54), (47, 54, 55), (36, 56, 57), (69, 70, 22, 73), (63, 65, 64), (66, 72, 65), (23, 21, 22, 20), (64, 65, 60), (62, 64, 59), (48, 50, 52), (43, 40, 41), (20, 19, 23), (79, 24, 19, 4), (3, 6, 7), (25, 21, 82, 83), (80, 73, 26), (31, 24, 79), (35, 79, 78), (25, 33, 34), (16, 70, 17, 13), (81, 33, 83), (25, 83, 33), (90, 61, 91), (86, 88, 89), (85, 84, 86), (91, 92, 90), (80, 30, 61), (90, 80, 61), (18, 45, 7), (7, 45, 44), (4, 44, 75), (4, 75, 79), (29, 34, 35, 78), (68, 17, 70), (63, 62, 54), (76, 75, 74), (30, 57, 58), (40, 46, 47), (45, 18, 49), (66, 67, 72), (65, 63, 52), (57, 29, 36), (52, 51, 66), (29, 25, 34), (42, 41, 77), (68, 67, 51), (79, 35, 31), (91, 61, 60), (96, 95, 93), (94, 93, 95), (97, 95, 96), (93, 94, 98), (103, 102, 101), (104, 101, 102), (104, 102, 105, 99), (105, 106, 99), (99, 107, 104), (109, 107, 108), (107, 103, 104), (100, 110, 111), (94, 112, 98), (113, 98, 112), (119, 114, 118), (114, 116, 120), (122, 123, 121), (125, 116, 124), (116, 125, 120), (120, 125, 126), (128, 127, 125), (126, 125, 127), (131, 132, 130), (148, 130, 132), (133, 132, 134), (136, 134, 167), (142, 136, 138), (136, 142, 139), (111, 143, 142), (143, 111, 144), (143, 141, 142), (141, 145, 146), (140, 146, 147), (155, 149, 147), (147, 149, 130), (149, 129, 130), (153, 154, 151), (152, 150, 149), (152, 149, 155), (157, 155, 156), (161, 162, 160), (164, 177, 165), (177, 185, 165), (161, 163, 162), (159, 158, 145), (145, 156, 146), (167, 135, 169), (170, 129, 171), (170, 131, 129), (132, 131, 134), (119, 115, 114), (117, 124, 116), (125, 124, 128), (102, 103, 105), (96, 93, 98), (99, 113, 108), (107, 99, 108), (112, 95, 97), (96, 100, 97), (172, 168, 169), (172, 169, 171), (171, 169, 135), (113, 115, 108), (109, 108, 163), (166, 115, 119), (121, 173, 119), (176, 175, 174), (175, 114, 120), (174, 175, 120), (126, 174, 120), (185, 177, 178), (177, 180, 179), (180, 181, 179), (182, 178, 179), (182, 181, 185), (183, 185, 181), (177, 166, 180), (178, 182, 185), (180, 166, 181), (166, 173, 181), (173, 183, 181), (164, 162, 177), (166, 177, 162), (165, 184, 153), (151, 154, 123), (97, 100, 137), (138, 136, 137), (168, 137, 167), (129, 131, 130), (111, 110, 161), (173, 121, 123), (144, 111, 161), (160, 159, 144), (136, 139, 133), (133, 148, 132), (147, 130, 148), (134, 131, 170), (123, 122, 150), (141, 140, 139), (142, 141, 139), (141, 146, 140), (185, 184, 165), (153, 152, 157), (98, 113, 99), (108, 115, 163), (122, 171, 129), (133, 140, 148), (160, 162, 164), (165, 160, 164), (153, 158, 165), (171, 135, 170), (96, 98, 99), (101, 104, 103), (107, 109, 106, 103), (100, 99, 106), (100, 106, 110), (105, 103, 106), (150, 152, 153, 151), (94, 95, 112), (116, 112, 117), (121, 119, 118), (118, 122, 121), (135, 167, 134), (137, 136, 167), (144, 145, 143), (146, 156, 147), (140, 147, 148), (129, 149, 150), (162, 163, 115, 166), (156, 158, 157), (159, 165, 158), (116, 114, 115, 113), (157, 158, 153), (155, 157, 152), (141, 143, 145), (136, 133, 134), (113, 112, 116), (172, 117, 112, 97), (96, 99, 100), (118, 114, 175, 176), (173, 166, 119), (124, 117, 172), (128, 172, 171), (118, 126, 127), (109, 163, 110, 106), (174, 126, 176), (118, 176, 126), (183, 154, 184), (179, 181, 182), (178, 177, 179), (184, 185, 183), (173, 123, 154), (183, 173, 154), (111, 138, 100), (100, 138, 137), (97, 137, 168), (97, 168, 172), (122, 127, 128, 171), (161, 110, 163), (156, 155, 147), (169, 168, 167), (123, 150, 151), (133, 139, 140), (138, 111, 142), (159, 160, 165), (158, 156, 145), (150, 122, 129), (145, 144, 159), (122, 118, 127), (135, 134, 170), (161, 160, 144), (172, 128, 124), (184, 154, 153)])
me_mesh_001.polygons.foreach_set('material_index', [0, 0, 0, 0, 0, 0, 0, 0, 0, 0, 0, 0, 0, 0, 0, 0, 0, 0, 0, 0, 0, 0, 0, 0, 0, 0, 0, 0, 0, 0, 0, 0, 0, 0, 0, 0, 0, 0, 0, 0, 0, 0, 0, 0, 0, 0, 0, 0, 0, 0, 0, 0, 0, 0, 0, 0, 0, 0, 0, 0, 0, 0, 0, 0, 0, 0, 0, 0, 0, 0, 0, 0, 0, 0, 0, 0, 0, 0, 0, 0, 0, 0, 0, 0, 0, 0, 0, 0, 0, 0, 0, 0, 0, 0, 0, 0, 0, 0, 0, 0, 0, 0, 0, 0, 0, 0, 0, 0, 0, 0, 0, 0, 0, 0, 0, 0, 0, 0, 0, 0, 0, 0, 0, 0, 0, 0, 0, 0, 0, 0, 0, 0, 0, 0, 0, 0, 0, 0, 0, 0, 0, 0, 0, 0, 0, 0, 0, 0, 0, 0, 0, 0, 0, 0, 0, 0, 0, 0, 0, 0, 0, 0, 0, 0, 0, 0, 0, 0, 0, 0, 0, 0, 0, 1, 1, 1, 1, 1, 1, 1, 1, 1, 1, 1, 1, 1, 1, 1, 1, 1, 1, 1, 1, 1, 1, 1, 1, 1, 1, 1, 1, 1, 1, 1, 1, 1, 1, 1, 1, 1, 1, 1, 1, 1, 1, 1, 1, 1, 1, 1, 1, 1, 1, 1, 1, 1, 1, 1, 1, 1, 1, 1, 1, 1, 1, 1, 1, 1, 1, 1, 1, 1, 1, 1, 1, 1, 1, 1, 1, 1, 1, 1, 1, 1, 1, 1, 1, 1, 1, 1, 1, 1, 1, 1, 1, 1, 1, 1, 1, 1, 1, 1, 1, 1, 1, 1, 1, 1, 1, 1, 1, 1, 1, 1, 1, 1, 1, 1, 1, 1, 1, 1, 1, 1, 1, 1, 1, 1, 1, 1, 1, 1, 1, 1, 1, 1, 1, 1, 1, 1, 1, 1, 1, 1, 1, 1, 1, 1, 1, 1, 1, 1, 1, 1, 1, 1, 1, 1, 1, 1, 1, 1, 1, 1, 1, 1, 1, 1, 1, 1, 1, 1, 1, 1, 1, 1])
me_mesh_001.materials.append(mat_fire_orange)
me_mesh_001.materials.append(mat_fire_yellow)
me_mesh_001.use_remesh_fix_poles = True
me_mesh_001.use_remesh_preserve_attributes = False
me_mesh_001.update()

# ---- objects
ob_light = bpy.data.objects.new('Light', light_light)
ob_camera = bpy.data.objects.new('Camera', cam_camera)
ob_wood = bpy.data.objects.new('wood', me_cylinder_001)
ob_fire = bpy.data.objects.new('fire', me_mesh_001)
ob_light_001 = bpy.data.objects.new('Light.001', light_light_001)

# ---- transforms, parenting, visibility, modifiers, constraints
ob_light.location = (5.725, 3.922, 6.306)
ob_light.rotation_euler = (0.6503, 0.05522, 1.866)
ob_light.lock_rotations_4d = False
ob_light.empty_display_type = 'ARROWS'
ob_light.color = (0.0, 0.0, 0.0, 0.0)
ob_light.lineart.crease_threshold = 0.0
ob_camera.location = (32.55, -6.709, 15.37)
ob_camera.rotation_euler = (1.205, 0.03818, 1.333)
ob_camera.lock_rotations_4d = False
ob_camera.empty_display_type = 'ARROWS'
ob_camera.color = (0.0, 0.0, 0.0, 0.0)
ob_camera.display_type = 'WIRE'
ob_camera.lineart.crease_threshold = 0.0
ob_wood.location = (2.654e-16, -0.9407, 1.195)
ob_wood.rotation_euler = (3.142, 1.109, 1.571)
ob_wood.scale = (0.684, 0.684, 0.684)
ob_fire.location = (1.764, -0.1065, 1.168)
ob_fire.scale = (0.905, 0.905, 0.905)
ob_light_001.location = (7.193, -6.498, 4.725)
ob_light_001.rotation_euler = (0.6503, 0.05522, 1.866)
ob_light_001.lock_rotations_4d = False
ob_light_001.empty_display_type = 'ARROWS'
ob_light_001.color = (0.0, 0.0, 0.0, 0.0)
ob_light_001.lineart.crease_threshold = 0.0

# ---- collection membership
col_collection.objects.link(ob_light)
col_collection.objects.link(ob_camera)
col_collection.objects.link(ob_wood)
col_collection.objects.link(ob_fire)
col_collection.objects.link(ob_light_001)

# ---- scene / render settings (as saved in the file)
scene.camera = ob_camera
scene.frame_start = 1; scene.frame_end = 250; scene.frame_set(1)
scene.render.engine = 'BLENDER_EEVEE_NEXT'
scene.cycles.sampling_pattern = 'TABULATED_SOBOL'
scene.cycles.use_light_tree = False
scene.view_settings.view_transform = 'Filmic'
bpy.context.view_layer.update()

